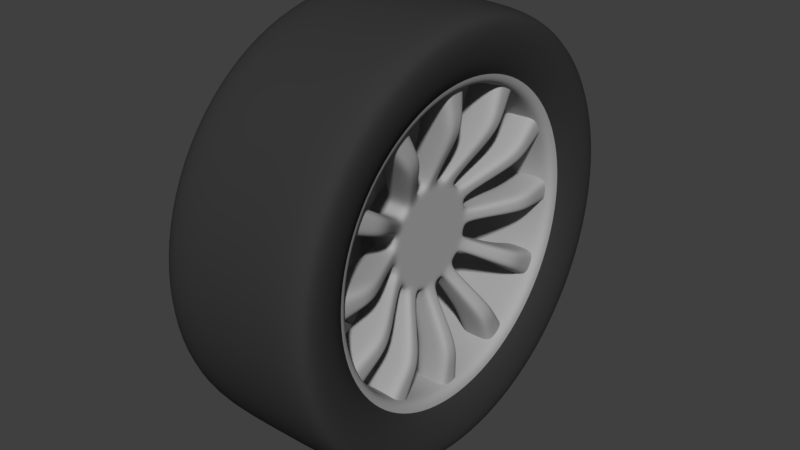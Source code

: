 # Source: reifen_export.blend  (saved by Blender 2.79.0; exported with 4.5.12 LTS)
import bpy
from mathutils import Matrix  # noqa: F401  (used for matrix-valued properties, if any)

bpy.ops.wm.read_factory_settings(use_empty=True)
scene = bpy.context.scene
scene.name = 'Scene'

# ---- collections
col_collection_1 = bpy.data.collections.new('Collection 1'); scene.collection.children.link(col_collection_1)
col_collection_2 = bpy.data.collections.new('Collection 2'); scene.collection.children.link(col_collection_2)
col_collection_2.hide_render = True
col_collection_2.hide_viewport = True
col_collection_3 = bpy.data.collections.new('Collection 3'); scene.collection.children.link(col_collection_3)
col_collection_3.hide_render = True
col_collection_3.hide_viewport = True

# ---- materials (node trees are filled in below, after node groups)
mat_alu = bpy.data.materials.new('Alu')
mat_alu.alpha_threshold = 0.0
mat_alu.diffuse_color = (0.3931, 0.3931, 0.3931, 1.0)
mat_alu.roughness = 0.5
mat_alu.line_color = (0.0, 0.0, 0.0, 1.0)
mat_gummi = bpy.data.materials.new('Gummi')
mat_gummi.alpha_threshold = 0.0
mat_gummi.roughness = 0.5

# ---- material node trees
mat_gummi.use_nodes = True; mat_gummi.node_tree.nodes.clear()
_N = mat_gummi.node_tree.nodes; _L = mat_gummi.node_tree.links
n0 = _N.new('ShaderNodeOutputMaterial'); n0.name = 'Material Output'; n0.location = (300, 300)
n1 = _N.new('ShaderNodeBsdfDiffuse'); n1.name = 'Diffuse BSDF'; n1.location = (10, 300)
n1.inputs[0].default_value = (0.03968, 0.03968, 0.03968, 1.0)
_L.new(n1.outputs[0], n0.inputs[0])
n0.is_active_output = True

# ---- world
world_world = bpy.data.worlds.new('World'); scene.world = world_world
world_world.color = (0.05088, 0.05088, 0.05088)
world_world.use_sun_shadow = False
world_world.sun_shadow_jitter_overblur = 0.0
world_world.cycles.sampling_method = 'MANUAL'

# ---- meshes
me_cube_006 = bpy.data.meshes.new('Cube.006')
me_cube_006.from_pydata([(0.0535, 0.02073, -0.167), (0.0535, -0.0196, -0.1671), (0.0535, -0.06577, -0.1549), (0.0535, -0.1005, -0.1349), (0.0535, -0.1345, -0.1012), (0.0535, -0.1546, -0.06645), (0.0535, -0.1671, -0.02037), (0.0535, -0.1671, 0.01995), (0.0535, -0.1548, 0.06608), (0.0535, -0.1348, 0.1008), (0.0535, -0.1009, 0.1347), (0.0535, -0.06616, 0.1548), (0.0535, -0.02004, 0.1671), (0.0535, 0.02028, 0.1671), (0.0535, 0.06637, 0.1546), (0.0535, 0.1011, 0.1346), (0.0535, 0.1349, 0.1006), (0.0535, 0.1549, 0.06586), (0.0535, 0.1671, 0.0197), (0.0535, 0.1671, -0.02062), (0.0535, 0.1545, -0.06667), (0.0535, 0.1344, -0.1014), (0.0535, 0.1003, -0.1351), (0.0535, 0.06554, -0.1551), (0.08011, 0.02073, -0.167), (0.08011, -0.0196, -0.1671), (0.08011, -0.06577, -0.1549), (0.08011, -0.1005, -0.1349), (0.08011, -0.1345, -0.1012), (0.08011, -0.1546, -0.06645), (0.08011, -0.1671, -0.02037), (0.08011, -0.1671, 0.01995), (0.08011, -0.1548, 0.06608), (0.08011, -0.1348, 0.1008), (0.08011, 0.1549, 0.06586), (0.08011, 0.1671, 0.0197), (0.08011, -0.1009, 0.1347), (0.08011, -0.06616, 0.1548), (0.08011, 0.1011, 0.1346), (0.08011, 0.1349, 0.1006), (0.08011, -0.02004, 0.1671), (0.08011, 0.02028, 0.1671), (0.08011, 0.06637, 0.1546), (0.08011, 0.1671, -0.02062), (0.08011, 0.1545, -0.06667), (0.08011, 0.1344, -0.1014), (0.08011, 0.1003, -0.1351), (0.08011, 0.06554, -0.1551)], [], [(0, 1, 2, 3, 4, 5, 6, 7, 8, 9, 10, 11, 12, 13, 14, 15, 16, 17, 18, 19, 20, 21, 22, 23), (24, 47, 46, 45, 44, 43, 35, 34, 39, 38, 42, 41, 40, 37, 36, 33, 32, 31, 30, 29, 28, 27, 26, 25), (6, 5, 29, 30), (3, 2, 26, 27), (21, 20, 44, 45), (14, 13, 41, 42), (5, 4, 28, 29), (23, 22, 46, 47), (15, 14, 42, 38), (7, 6, 30, 31), (20, 19, 43, 44), (12, 11, 37, 40), (9, 8, 32, 33), (22, 21, 45, 46), (17, 16, 39, 34), (18, 17, 34, 35), (0, 23, 47, 24), (10, 9, 33, 36), (11, 10, 36, 37), (2, 1, 25, 26), (19, 18, 35, 43), (16, 15, 38, 39), (4, 3, 27, 28), (1, 0, 24, 25), (8, 7, 31, 32), (13, 12, 40, 41)])
me_cube_006.materials.append(mat_alu)
me_cube_006.use_remesh_preserve_volume = False
me_cube_006.use_remesh_preserve_attributes = False
me_cube_006.use_mirror_vertex_groups = False
me_cube_006.update()
me_torus_011 = bpy.data.meshes.new('Torus.011')
me_torus_011.from_pydata([(0.19, 0.2434, 0.03205), (0.1619, 0.2402, 0.03162), (0.19, 0.2268, 0.09396), (0.1619, 0.2238, 0.09271), (0.19, 0.1948, 0.1495), (0.1619, 0.1922, 0.1475), (0.1619, 0.1475, 0.1922), (0.19, 0.09396, 0.2268), (0.1619, 0.09271, 0.2238), (0.1619, 0.03162, 0.2402), (0.19, -0.03205, 0.2434), (0.1619, -0.03162, 0.2402), (0.19, -0.09396, 0.2268), (0.1619, -0.09271, 0.2238), (0.19, -0.1495, 0.1948), (0.1619, -0.1475, 0.1922), (0.1619, -0.1922, 0.1475), (0.19, -0.2268, 0.09396), (0.1619, -0.2238, 0.09271), (0.19, -0.2434, 0.03205), (0.1619, -0.2402, 0.03162), (0.19, -0.2434, -0.03205), (0.1619, -0.2402, -0.03162), (0.1619, -0.2238, -0.09271), (0.19, -0.1948, -0.1495), (0.1619, -0.1922, -0.1475), (0.1619, -0.1475, -0.1922), (0.19, -0.09396, -0.2268), (0.1619, -0.09271, -0.2238), (0.19, -0.03205, -0.2434), (0.1619, -0.03162, -0.2402), (0.19, 0.03205, -0.2434), (0.1619, 0.03162, -0.2402), (0.19, 0.09395, -0.2268), (0.1619, 0.09271, -0.2238), (0.19, 0.1495, -0.1948), (0.1619, 0.1475, -0.1922), (0.19, 0.1948, -0.1495), (0.1619, 0.1922, -0.1475), (0.19, 0.2268, -0.09396), (0.1619, 0.2238, -0.09271), (0.1619, 0.2402, -0.03162), (0.19, 0.2434, -0.03205), (0.19, -0.1495, -0.1948), (0.19, -0.2268, -0.09396), (0.19, -0.1948, 0.1495), (0.19, 0.03205, 0.2434), (0.19, 0.1495, 0.1948), (0.1934, 0.26, -0.03423), (0.1934, 0.2081, -0.1597), (0.1934, -0.2423, -0.1004), (0.1934, -0.1597, -0.2081), (0.1934, -0.26, 0.03423), (0.1934, -0.03423, -0.26), (0.1934, 0.1004, -0.2423), (0.1934, -0.1004, 0.2423), (0.1934, 0.03423, 0.26), (0.1934, -0.2081, 0.1597), (0.1934, 0.1597, 0.2081), (0.1934, 0.2423, 0.1004), (0.1934, 0.2423, -0.1004), (0.1934, -0.2081, -0.1597), (0.1934, -0.26, -0.03423), (0.1934, -0.1004, -0.2423), (0.1934, 0.1597, -0.2081), (0.1934, 0.03423, -0.26), (0.1934, -0.03423, 0.26), (0.1934, -0.1597, 0.2081), (0.1934, -0.2423, 0.1004), (0.1934, 0.1004, 0.2423), (0.1934, 0.2081, 0.1597), (0.1934, 0.26, 0.03423), (-0.03403, 0.2434, 0.03205), (-0.005898, 0.2402, 0.03162), (-0.03403, 0.2268, 0.09396), (-0.005898, 0.2238, 0.09271), (-0.03403, 0.1948, 0.1495), (-0.005898, 0.1922, 0.1475), (-0.005898, 0.1475, 0.1922), (-0.03403, 0.09396, 0.2268), (-0.005898, 0.09271, 0.2238), (-0.005898, 0.03162, 0.2402), (-0.03403, -0.03205, 0.2434), (-0.005898, -0.03162, 0.2402), (-0.03403, -0.09396, 0.2268), (-0.005898, -0.09271, 0.2238), (-0.03403, -0.1495, 0.1948), (-0.005898, -0.1475, 0.1922), (-0.005898, -0.1922, 0.1475), (-0.03403, -0.2268, 0.09396), (-0.005898, -0.2238, 0.09271), (-0.03403, -0.2434, 0.03205), (-0.005898, -0.2402, 0.03162), (-0.03403, -0.2434, -0.03205), (-0.005898, -0.2402, -0.03162), (-0.005898, -0.2238, -0.09271), (-0.03403, -0.1948, -0.1495), (-0.005898, -0.1922, -0.1475), (-0.005898, -0.1475, -0.1922), (-0.03403, -0.09396, -0.2268), (-0.005898, -0.09271, -0.2238), (-0.03403, -0.03205, -0.2434), (-0.005898, -0.03162, -0.2402), (-0.03403, 0.03205, -0.2434), (-0.005898, 0.03162, -0.2402), (-0.03403, 0.09395, -0.2268), (-0.005898, 0.09271, -0.2238), (-0.03403, 0.1495, -0.1948), (-0.005898, 0.1475, -0.1922), (-0.03403, 0.1948, -0.1495), (-0.005898, 0.1922, -0.1475), (-0.03403, 0.2268, -0.09396), (-0.005898, 0.2238, -0.09271), (-0.005898, 0.2402, -0.03162), (0.078, 0.2402, 0.03162), (0.078, 0.2238, 0.09271), (0.078, 0.1922, 0.1475), (0.078, 0.1475, 0.1922), (0.078, 0.09271, 0.2238), (0.078, 0.03162, 0.2402), (0.078, -0.03162, 0.2402), (0.078, -0.09271, 0.2238), (0.078, -0.1475, 0.1922), (0.078, -0.1922, 0.1475), (0.078, -0.2238, 0.09271), (0.078, -0.2402, 0.03162), (0.078, -0.2402, -0.03162), (0.078, -0.2238, -0.09271), (0.078, -0.1922, -0.1475), (0.078, -0.1475, -0.1922), (0.078, -0.09271, -0.2238), (0.078, -0.03162, -0.2402), (0.078, 0.03162, -0.2402), (0.078, 0.09271, -0.2238), (0.078, 0.1475, -0.1922), (0.078, 0.1922, -0.1475), (0.078, 0.2238, -0.09271), (0.078, 0.2402, -0.03162), (-0.03403, 0.2434, -0.03205), (-0.03403, -0.1495, -0.1948), (-0.03403, -0.2268, -0.09395), (-0.03403, -0.1948, 0.1495), (-0.03403, 0.03205, 0.2434), (-0.03403, 0.1495, 0.1948), (-0.03742, 0.26, -0.03423), (-0.03742, 0.2081, -0.1597), (-0.03742, -0.2423, -0.1004), (-0.03742, -0.1597, -0.2081), (-0.03742, -0.26, 0.03423), (-0.03742, -0.03423, -0.26), (-0.03742, 0.1004, -0.2423), (-0.03742, -0.1004, 0.2423), (-0.03742, 0.03423, 0.26), (-0.03742, -0.2081, 0.1597), (-0.03742, 0.1597, 0.2081), (-0.03742, 0.2423, 0.1004), (-0.03742, 0.2423, -0.1004), (-0.03742, -0.2081, -0.1597), (-0.03742, -0.26, -0.03423), (-0.03742, -0.1004, -0.2423), (-0.03742, 0.1597, -0.2081), (-0.03742, 0.03423, -0.26), (-0.03742, -0.03423, 0.26), (-0.03742, -0.1597, 0.2081), (-0.03742, -0.2423, 0.1004), (-0.03742, 0.1004, 0.2423), (-0.03742, 0.2081, 0.1597), (-0.03742, 0.26, 0.03423)], [], [(0, 2, 3, 1), (2, 4, 5, 3), (4, 47, 6, 5), (47, 7, 8, 6), (7, 46, 9, 8), (46, 10, 11, 9), (10, 12, 13, 11), (12, 14, 15, 13), (14, 45, 16, 15), (45, 17, 18, 16), (17, 19, 20, 18), (19, 21, 22, 20), (21, 44, 23, 22), (44, 24, 25, 23), (24, 43, 26, 25), (43, 27, 28, 26), (27, 29, 30, 28), (29, 31, 32, 30), (31, 33, 34, 32), (33, 35, 36, 34), (35, 37, 38, 36), (37, 39, 40, 38), (39, 42, 41, 40), (42, 0, 1, 41), (28, 30, 131, 130), (30, 32, 132, 131), (38, 40, 136, 135), (15, 16, 123, 122), (23, 25, 128, 127), (34, 36, 134, 133), (1, 3, 115, 114), (5, 6, 117, 116), (36, 38, 135, 134), (6, 8, 118, 117), (11, 13, 121, 120), (20, 22, 126, 125), (9, 11, 120, 119), (13, 15, 122, 121), (22, 23, 127, 126), (40, 41, 137, 136), (32, 34, 133, 132), (26, 28, 130, 129), (3, 5, 116, 115), (18, 20, 125, 124), (16, 18, 124, 123), (41, 1, 114, 137), (25, 26, 129, 128), (8, 9, 119, 118), (43, 51, 63, 27), (10, 66, 55, 12), (31, 65, 54, 33), (46, 56, 66, 10), (29, 53, 65, 31), (12, 55, 67, 14), (33, 54, 64, 35), (2, 59, 70, 4), (35, 64, 49, 37), (24, 61, 51, 43), (37, 49, 60, 39), (44, 50, 61, 24), (17, 68, 52, 19), (21, 62, 50, 44), (45, 57, 68, 17), (14, 67, 57, 45), (19, 52, 62, 21), (7, 69, 56, 46), (42, 48, 71, 0), (47, 58, 69, 7), (0, 71, 59, 2), (4, 70, 58, 47), (39, 60, 48, 42), (27, 63, 53, 29), (72, 73, 75, 74), (74, 75, 77, 76), (76, 77, 78, 143), (143, 78, 80, 79), (79, 80, 81, 142), (142, 81, 83, 82), (82, 83, 85, 84), (84, 85, 87, 86), (86, 87, 88, 141), (141, 88, 90, 89), (89, 90, 92, 91), (91, 92, 94, 93), (93, 94, 95, 140), (140, 95, 97, 96), (96, 97, 98, 139), (139, 98, 100, 99), (99, 100, 102, 101), (101, 102, 104, 103), (103, 104, 106, 105), (105, 106, 108, 107), (107, 108, 110, 109), (109, 110, 112, 111), (111, 112, 113, 138), (138, 113, 73, 72), (100, 130, 131, 102), (102, 131, 132, 104), (110, 135, 136, 112), (87, 122, 123, 88), (95, 127, 128, 97), (106, 133, 134, 108), (73, 114, 115, 75), (77, 116, 117, 78), (108, 134, 135, 110), (78, 117, 118, 80), (83, 120, 121, 85), (92, 125, 126, 94), (81, 119, 120, 83), (85, 121, 122, 87), (94, 126, 127, 95), (112, 136, 137, 113), (104, 132, 133, 106), (98, 129, 130, 100), (75, 115, 116, 77), (90, 124, 125, 92), (88, 123, 124, 90), (113, 137, 114, 73), (97, 128, 129, 98), (80, 118, 119, 81), (139, 99, 159, 147), (82, 84, 151, 162), (103, 105, 150, 161), (142, 82, 162, 152), (101, 103, 161, 149), (84, 86, 163, 151), (105, 107, 160, 150), (74, 76, 166, 155), (107, 109, 145, 160), (96, 139, 147, 157), (109, 111, 156, 145), (140, 96, 157, 146), (89, 91, 148, 164), (93, 140, 146, 158), (141, 89, 164, 153), (86, 141, 153, 163), (91, 93, 158, 148), (79, 142, 152, 165), (138, 72, 167, 144), (143, 79, 165, 154), (72, 74, 155, 167), (76, 143, 154, 166), (111, 138, 144, 156), (99, 101, 149, 159)])
me_torus_011.polygons.foreach_set('use_smooth', [True] * 144)
me_torus_011.materials.append(mat_alu)
me_torus_011.use_remesh_preserve_volume = False
me_torus_011.use_remesh_preserve_attributes = False
me_torus_011.use_mirror_vertex_groups = False
me_torus_011.update()
me_cube_002 = bpy.data.meshes.new('Cube.002')
me_cube_002.from_pydata([(0.1227, -0.02023, -0.2449), (0.1227, -0.1018, -0.2238), (0.1808, -0.02023, -0.2449), (0.1227, 0.02181, -0.2448), (0.1808, 0.02181, -0.2448), (0.1808, -0.1018, -0.2238), (0.1391, 0.007191, -0.05992), (0.1391, -0.006749, -0.05994), (0.1002, -0.01036, -0.08796), (0.1002, 0.01089, -0.08793), (0.1227, 0.01603, -0.1796), (0.1844, 0.01603, -0.1796), (0.1844, -0.01489, -0.1797), (0.1227, -0.01489, -0.1797), (0.1227, -0.1404, -0.2018), (0.1227, -0.2002, -0.1428), (0.1808, -0.1404, -0.2018), (0.1808, -0.2002, -0.1428), (0.1391, -0.02395, -0.05541), (0.1391, -0.03586, -0.04855), (0.1002, -0.053, -0.071), (0.1002, -0.03469, -0.08155), (0.1227, -0.07604, -0.1635), (0.1844, -0.07604, -0.1635), (0.1844, -0.103, -0.148), (0.1227, -0.103, -0.148), (0.1227, -0.2225, -0.1045), (0.1227, -0.2448, -0.02323), (0.1808, -0.2225, -0.1045), (0.1808, -0.2448, -0.02323), (0.1391, -0.04854, -0.03596), (0.1391, -0.05542, -0.02406), (0.1002, -0.0815, -0.03491), (0.1002, -0.07093, -0.05321), (0.1227, -0.1477, -0.1035), (0.1844, -0.1477, -0.1035), (0.1844, -0.1633, -0.07666), (0.1227, -0.1633, -0.07666), (0.1227, -0.2451, 0.02081), (0.1227, -0.2237, 0.1024), (0.1808, -0.2451, 0.02081), (0.1808, -0.2237, 0.1024), (0.1391, -0.06007, -0.006895), (0.1391, -0.06008, 0.006956), (0.1002, -0.08809, 0.01062), (0.1002, -0.08808, -0.01063), (0.1227, -0.1798, -0.01558), (0.1844, -0.1798, -0.01558), (0.1844, -0.1798, 0.01533), (0.1227, -0.1798, 0.01533), (0.1227, -0.2017, 0.1408), (0.1227, -0.1425, 0.2005), (0.1808, -0.2017, 0.1408), (0.1808, -0.1425, 0.2005), (0.1391, -0.0555, 0.02414), (0.1391, -0.04863, 0.03605), (0.1002, -0.07105, 0.05324), (0.1002, -0.08161, 0.03493), (0.1227, -0.1635, 0.07646), (0.1844, -0.1635, 0.07646), (0.1844, -0.148, 0.1034), (0.1227, -0.148, 0.1034), (0.1227, -0.1042, 0.2228), (0.1227, -0.02287, 0.245), (0.1808, -0.1042, 0.2228), (0.1808, -0.02287, 0.245), (0.1391, -0.036, 0.04869), (0.1391, -0.02409, 0.05556), (0.1002, -0.0349, 0.08166), (0.1002, -0.0532, 0.0711), (0.1227, -0.1034, 0.148), (0.1844, -0.1034, 0.148), (0.1844, -0.07647, 0.1635), (0.1227, -0.07647, 0.1635), (0.1227, 0.02117, 0.2451), (0.1227, 0.1027, 0.2235), (0.1808, 0.02117, 0.2451), (0.1808, 0.1027, 0.2235), (0.1391, -0.006913, 0.06016), (0.1391, 0.006939, 0.06015), (0.1002, 0.01066, 0.08816), (0.1002, -0.01059, 0.08817), (0.1227, -0.01536, 0.1799), (0.1844, -0.01536, 0.1799), (0.1844, 0.01556, 0.1799), (0.1227, 0.01556, 0.1799), (0.1227, 0.1411, 0.2015), (0.1227, 0.2007, 0.1422), (0.1808, 0.1411, 0.2015), (0.1808, 0.2007, 0.1422), (0.1391, 0.02411, 0.05552), (0.1391, 0.03601, 0.04864), (0.1002, 0.05324, 0.07103), (0.1002, 0.03495, 0.08161), (0.1227, 0.07665, 0.1634), (0.1844, 0.07665, 0.1634), (0.1844, 0.1035, 0.1479), (0.1227, 0.1035, 0.1479), (0.1227, 0.2229, 0.1039), (0.1227, 0.2449, 0.02245), (0.1808, 0.2229, 0.1039), (0.1808, 0.2449, 0.02245), (0.1391, 0.04861, 0.03597), (0.1391, 0.05547, 0.02406), (0.1002, 0.0816, 0.03482), (0.1002, 0.07106, 0.05313), (0.1227, 0.1481, 0.1031), (0.1844, 0.1481, 0.1031), (0.1844, 0.1635, 0.07622), (0.1227, 0.1635, 0.07622), (0.1227, 0.2449, -0.02159), (0.1227, 0.2232, -0.103), (0.1808, 0.2449, -0.02159), (0.1808, 0.2232, -0.103), (0.1391, 0.06002, 0.006866), (0.1391, 0.06, -0.006985), (0.1002, 0.08801, -0.01076), (0.1002, 0.08803, 0.01049), (0.1227, 0.1798, 0.01507), (0.1844, 0.1798, 0.01507), (0.1844, 0.1797, -0.01584), (0.1227, 0.1797, -0.01584), (0.1227, 0.201, -0.1415), (0.1227, 0.1417, -0.2009), (0.1808, 0.201, -0.1415), (0.1808, 0.1417, -0.2009), (0.1391, 0.05532, -0.02414), (0.1391, 0.04843, -0.03604), (0.1002, 0.07079, -0.05332), (0.1002, 0.08138, -0.03503), (0.1227, 0.1631, -0.0769), (0.1844, 0.1631, -0.0769), (0.1844, 0.1475, -0.1037), (0.1227, 0.1475, -0.1037), (0.1227, 0.1033, -0.223), (0.1808, 0.1033, -0.223), (0.1391, 0.03572, -0.0486), (0.1391, 0.02373, -0.0555), (0.1002, 0.03451, -0.08161), (0.1002, 0.05283, -0.07107), (0.1227, 0.1027, -0.1482), (0.1844, 0.1027, -0.1482), (0.1844, 0.07574, -0.1636), (0.1227, 0.07574, -0.1636), (0.07832, -0.01036, -0.08796), (0.07832, 0.01089, -0.08793), (0.07832, -0.053, -0.071), (0.07832, -0.03469, -0.08155), (0.07832, -0.0815, -0.03491), (0.07832, -0.07093, -0.05321), (0.07832, -0.08809, 0.01062), (0.07832, -0.08808, -0.01063), (0.07832, -0.07105, 0.05324), (0.07832, -0.08161, 0.03493), (0.07832, -0.0349, 0.08166), (0.07832, -0.0532, 0.0711), (0.07832, 0.01066, 0.08816), (0.07832, -0.01059, 0.08817), (0.07832, 0.05324, 0.07103), (0.07832, 0.03495, 0.08161), (0.07832, 0.0816, 0.03482), (0.07832, 0.07106, 0.05313), (0.07832, 0.08801, -0.01076), (0.07832, 0.08803, 0.01049), (0.07832, 0.07079, -0.05332), (0.07832, 0.08138, -0.03503), (0.07832, 0.03451, -0.08161), (0.07832, 0.05283, -0.07107), (0.1391, 0.01089, -0.08793), (0.1391, -0.01036, -0.08796), (0.1391, -0.03469, -0.08155), (0.1391, -0.053, -0.071), (0.1391, -0.07093, -0.05321), (0.1391, -0.0815, -0.03491), (0.1391, -0.08808, -0.01063), (0.1391, -0.08809, 0.01062), (0.1391, -0.08161, 0.03493), (0.1391, -0.07105, 0.05324), (0.1391, 0.0816, 0.03482), (0.1391, 0.08803, 0.01049), (0.1391, -0.0532, 0.0711), (0.1391, -0.0349, 0.08166), (0.1391, 0.05324, 0.07103), (0.1391, 0.07106, 0.05313), (0.1391, -0.01059, 0.08817), (0.1391, 0.01066, 0.08816), (0.1391, 0.03495, 0.08161), (0.1391, 0.08801, -0.01076), (0.1391, 0.08138, -0.03503), (0.1391, 0.07079, -0.05332), (0.1391, 0.05283, -0.07107), (0.1391, 0.03451, -0.08161)], [], [(9, 168, 11, 10), (13, 8, 9, 10), (169, 8, 13, 12), (4, 11, 12, 2), (3, 10, 11, 4), (0, 13, 10, 3), (2, 12, 13, 0), (168, 169, 12, 11), (21, 170, 23, 22), (25, 20, 21, 22), (171, 20, 25, 24), (5, 23, 24, 16), (1, 22, 23, 5), (14, 25, 22, 1), (16, 24, 25, 14), (170, 171, 24, 23), (33, 172, 35, 34), (37, 32, 33, 34), (173, 32, 37, 36), (17, 35, 36, 28), (15, 34, 35, 17), (26, 37, 34, 15), (28, 36, 37, 26), (172, 173, 36, 35), (45, 174, 47, 46), (49, 44, 45, 46), (175, 44, 49, 48), (29, 47, 48, 40), (27, 46, 47, 29), (38, 49, 46, 27), (40, 48, 49, 38), (174, 175, 48, 47), (57, 176, 59, 58), (61, 56, 57, 58), (177, 56, 61, 60), (41, 59, 60, 52), (39, 58, 59, 41), (50, 61, 58, 39), (52, 60, 61, 50), (176, 177, 60, 59), (69, 180, 71, 70), (73, 68, 69, 70), (181, 68, 73, 72), (104, 178, 179, 117), (6, 137, 90, 79), (53, 71, 72, 64), (51, 70, 71, 53), (62, 73, 70, 51), (64, 72, 73, 62), (180, 181, 72, 71), (81, 184, 83, 82), (85, 80, 81, 82), (185, 80, 85, 84), (183, 105, 92, 182), (65, 83, 84, 76), (63, 82, 83, 65), (74, 85, 82, 63), (76, 84, 85, 74), (184, 185, 84, 83), (93, 186, 95, 94), (97, 92, 93, 94), (182, 92, 97, 96), (93, 80, 185, 186), (77, 95, 96, 88), (75, 94, 95, 77), (86, 97, 94, 75), (88, 96, 97, 86), (186, 182, 96, 95), (105, 183, 107, 106), (109, 104, 105, 106), (178, 104, 109, 108), (68, 181, 184, 81), (89, 107, 108, 100), (87, 106, 107, 89), (98, 109, 106, 87), (100, 108, 109, 98), (183, 178, 108, 107), (117, 179, 119, 118), (121, 116, 117, 118), (187, 116, 121, 120), (69, 56, 177, 180), (101, 119, 120, 112), (99, 118, 119, 101), (110, 121, 118, 99), (112, 120, 121, 110), (179, 187, 120, 119), (129, 188, 131, 130), (133, 128, 129, 130), (189, 128, 133, 132), (175, 176, 57, 44), (113, 131, 132, 124), (111, 130, 131, 113), (122, 133, 130, 111), (124, 132, 133, 122), (188, 189, 132, 131), (139, 190, 141, 140), (143, 138, 139, 140), (191, 138, 143, 142), (125, 141, 142, 135), (123, 140, 141, 125), (134, 143, 140, 123), (135, 142, 143, 134), (190, 191, 142, 141), (188, 129, 116, 187), (189, 190, 139, 128), (191, 168, 9, 138), (21, 8, 169, 170), (171, 172, 33, 20), (174, 45, 32, 173), (8, 21, 147, 144), (129, 128, 164, 165), (117, 116, 162, 163), (116, 129, 165, 162), (105, 104, 160, 161), (21, 20, 146, 147), (93, 92, 158, 159), (81, 80, 156, 157), (20, 33, 149, 146), (69, 68, 154, 155), (57, 56, 152, 153), (128, 139, 167, 164), (9, 8, 144, 145), (32, 45, 151, 148), (138, 9, 145, 166), (45, 44, 150, 151), (44, 57, 153, 150), (56, 69, 155, 152), (139, 138, 166, 167), (68, 81, 157, 154), (80, 93, 159, 156), (92, 105, 161, 158), (104, 117, 163, 160), (33, 32, 148, 149), (6, 7, 169, 168), (18, 19, 171, 170), (30, 31, 173, 172), (42, 43, 175, 174), (54, 55, 177, 176), (103, 114, 179, 178), (66, 67, 181, 180), (91, 102, 183, 182), (78, 79, 185, 184), (79, 90, 186, 185), (90, 91, 182, 186), (67, 78, 184, 181), (102, 103, 178, 183), (55, 66, 180, 177), (114, 115, 187, 179), (43, 54, 176, 175), (126, 127, 189, 188), (136, 137, 191, 190), (115, 126, 188, 187), (127, 136, 190, 189), (137, 6, 168, 191), (7, 18, 170, 169), (19, 30, 172, 171), (31, 42, 174, 173), (7, 78, 67, 18), (79, 78, 7, 6), (90, 137, 136, 91), (91, 136, 127, 102), (102, 127, 126, 103), (103, 126, 115, 114), (18, 67, 66, 19), (19, 66, 55, 30), (30, 55, 54, 31), (31, 54, 43, 42)])
me_cube_002.polygons.foreach_set('use_smooth', [True] * 167)
me_cube_002.materials.append(mat_alu)
me_cube_002.use_remesh_preserve_volume = False
me_cube_002.use_remesh_preserve_attributes = False
me_cube_002.use_mirror_vertex_groups = False
me_cube_002.update()
me_torus_007 = bpy.data.meshes.new('Torus.007')
me_torus_007.from_pydata([(0.1611, 0.3557, 0.04683), (0.2045, 0.349, 0.04595), (0.2113, 0.3307, 0.04353), (0.2105, 0.3056, 0.04023), (0.203, 0.2754, 0.03625), (0.1611, 0.3315, 0.1373), (0.2045, 0.3252, 0.1347), (0.2113, 0.3081, 0.1276), (0.2105, 0.2848, 0.118), (0.203, 0.2566, 0.1063), (0.1611, 0.2846, 0.2184), (0.2045, 0.2793, 0.2143), (0.2113, 0.2646, 0.203), (0.2105, 0.2446, 0.1877), (0.203, 0.2203, 0.1691), (0.1611, 0.2184, 0.2846), (0.2045, 0.2143, 0.2793), (0.2113, 0.203, 0.2646), (0.2105, 0.1877, 0.2446), (0.203, 0.1691, 0.2203), (0.1931, 0.159, 0.2072), (0.1611, 0.1373, 0.3315), (0.2045, 0.1347, 0.3252), (0.2113, 0.1276, 0.3081), (0.2105, 0.118, 0.2848), (0.203, 0.1063, 0.2566), (0.1611, 0.04683, 0.3557), (0.2045, 0.04595, 0.349), (0.2113, 0.04353, 0.3307), (0.2105, 0.04023, 0.3056), (0.203, 0.03625, 0.2754), (0.1931, 0.03409, 0.2589), (0.1611, -0.04683, 0.3557), (0.2045, -0.04595, 0.349), (0.2113, -0.04353, 0.3307), (0.2105, -0.04023, 0.3056), (0.203, -0.03625, 0.2754), (0.1611, -0.1373, 0.3315), (0.2045, -0.1347, 0.3252), (0.2113, -0.1276, 0.3081), (0.2105, -0.118, 0.2848), (0.203, -0.1063, 0.2566), (0.1611, -0.2184, 0.2846), (0.2045, -0.2143, 0.2793), (0.2113, -0.203, 0.2646), (0.2105, -0.1877, 0.2446), (0.203, -0.1691, 0.2203), (0.1611, -0.2846, 0.2184), (0.2045, -0.2793, 0.2143), (0.2113, -0.2646, 0.203), (0.2105, -0.2446, 0.1877), (0.203, -0.2203, 0.1691), (0.1931, -0.2072, 0.159), (0.1611, -0.3315, 0.1373), (0.2045, -0.3252, 0.1347), (0.2113, -0.3081, 0.1276), (0.2105, -0.2848, 0.118), (0.203, -0.2566, 0.1063), (0.1611, -0.3557, 0.04683), (0.2045, -0.349, 0.04595), (0.2113, -0.3307, 0.04353), (0.2105, -0.3056, 0.04023), (0.203, -0.2754, 0.03625), (0.1611, -0.3557, -0.04683), (0.2045, -0.349, -0.04595), (0.2113, -0.3307, -0.04353), (0.2105, -0.3056, -0.04023), (0.203, -0.2754, -0.03625), (0.1611, -0.3315, -0.1373), (0.2045, -0.3252, -0.1347), (0.2113, -0.3081, -0.1276), (0.2105, -0.2848, -0.118), (0.203, -0.2566, -0.1063), (0.1931, -0.2413, -0.09995), (0.1611, -0.2846, -0.2184), (0.2045, -0.2793, -0.2143), (0.2113, -0.2646, -0.203), (0.2105, -0.2446, -0.1877), (0.203, -0.2203, -0.1691), (0.1611, -0.2184, -0.2846), (0.2045, -0.2143, -0.2793), (0.2113, -0.203, -0.2646), (0.2105, -0.1877, -0.2446), (0.203, -0.1691, -0.2203), (0.1931, -0.159, -0.2072), (0.1611, -0.1373, -0.3315), (0.2045, -0.1347, -0.3252), (0.2113, -0.1276, -0.3081), (0.2105, -0.118, -0.2848), (0.203, -0.1063, -0.2566), (0.1611, -0.04683, -0.3557), (0.2045, -0.04595, -0.349), (0.2113, -0.04353, -0.3307), (0.2105, -0.04024, -0.3056), (0.203, -0.03625, -0.2754), (0.1611, 0.04683, -0.3557), (0.2045, 0.04595, -0.349), (0.2113, 0.04353, -0.3307), (0.2105, 0.04024, -0.3056), (0.203, 0.03625, -0.2754), (0.1611, 0.1373, -0.3315), (0.2045, 0.1347, -0.3252), (0.2113, 0.1276, -0.3081), (0.2105, 0.118, -0.2848), (0.203, 0.1063, -0.2566), (0.1611, 0.2184, -0.2846), (0.2045, 0.2143, -0.2793), (0.2113, 0.203, -0.2646), (0.2105, 0.1877, -0.2446), (0.203, 0.1691, -0.2203), (0.1611, 0.2846, -0.2184), (0.2045, 0.2793, -0.2143), (0.2113, 0.2646, -0.203), (0.2105, 0.2446, -0.1877), (0.203, 0.2203, -0.1691), (0.1611, 0.3315, -0.1373), (0.2045, 0.3252, -0.1347), (0.2113, 0.3081, -0.1276), (0.2105, 0.2848, -0.118), (0.203, 0.2566, -0.1063), (0.1611, 0.3557, -0.04683), (0.2045, 0.349, -0.04595), (0.2113, 0.3307, -0.04353), (0.2105, 0.3056, -0.04023), (0.203, 0.2754, -0.03625), (0.1931, 0.2589, -0.03409), (0.1931, 0.03409, -0.2589), (0.1931, 0.09995, -0.2413), (0.1931, 0.159, -0.2072), (0.1931, 0.2072, -0.159), (0.1931, -0.2413, 0.09995), (0.1931, -0.2589, 0.03409), (0.1931, 0.2589, 0.03409), (0.1931, -0.09995, -0.2413), (0.1931, -0.03409, -0.2589), (0.1931, -0.03409, 0.2589), (0.1931, -0.09995, 0.2413), (0.1931, 0.2413, 0.09995), (0.1931, -0.2072, -0.159), (0.1931, 0.2413, -0.09995), (0.1931, -0.2589, -0.03409), (0.1931, -0.159, 0.2072), (0.1931, 0.09995, 0.2413), (0.1931, 0.2072, 0.159), (-0.005103, 0.3557, 0.04683), (-0.04856, 0.349, 0.04595), (-0.05533, 0.3307, 0.04353), (-0.05451, 0.3056, 0.04024), (-0.04696, 0.2754, 0.03625), (-0.005103, 0.3315, 0.1373), (-0.04856, 0.3252, 0.1347), (-0.05533, 0.3081, 0.1276), (-0.05451, 0.2848, 0.118), (-0.04696, 0.2566, 0.1063), (-0.005103, 0.2846, 0.2184), (-0.04856, 0.2793, 0.2143), (-0.05533, 0.2646, 0.203), (-0.05451, 0.2446, 0.1877), (-0.04696, 0.2203, 0.1691), (-0.005103, 0.2184, 0.2846), (-0.04856, 0.2143, 0.2793), (-0.05533, 0.203, 0.2646), (-0.05451, 0.1877, 0.2446), (-0.04696, 0.1691, 0.2203), (-0.03711, 0.159, 0.2072), (-0.005103, 0.1373, 0.3315), (-0.04856, 0.1347, 0.3252), (-0.05533, 0.1276, 0.3081), (-0.05451, 0.118, 0.2848), (-0.04696, 0.1063, 0.2566), (-0.005103, 0.04683, 0.3557), (-0.04856, 0.04595, 0.349), (-0.05533, 0.04353, 0.3307), (-0.05451, 0.04023, 0.3056), (-0.04696, 0.03625, 0.2754), (-0.03711, 0.03409, 0.2589), (-0.005103, -0.04683, 0.3557), (-0.04856, -0.04595, 0.349), (-0.05533, -0.04353, 0.3307), (-0.05451, -0.04023, 0.3056), (-0.04696, -0.03625, 0.2754), (-0.005103, -0.1373, 0.3315), (-0.04856, -0.1347, 0.3252), (-0.05533, -0.1276, 0.3081), (-0.05451, -0.118, 0.2848), (-0.04696, -0.1063, 0.2566), (-0.005103, -0.2184, 0.2846), (-0.04856, -0.2143, 0.2793), (-0.05533, -0.203, 0.2646), (-0.05451, -0.1877, 0.2446), (-0.04696, -0.1691, 0.2203), (-0.005103, -0.2846, 0.2184), (-0.04856, -0.2793, 0.2143), (-0.05533, -0.2646, 0.203), (-0.05451, -0.2446, 0.1877), (-0.04696, -0.2203, 0.1691), (-0.03711, -0.2072, 0.159), (-0.005103, -0.3315, 0.1373), (-0.04856, -0.3252, 0.1347), (-0.05533, -0.3081, 0.1276), (-0.05451, -0.2848, 0.118), (-0.04696, -0.2566, 0.1063), (-0.005103, -0.3557, 0.04683), (-0.04856, -0.349, 0.04595), (-0.05533, -0.3307, 0.04353), (-0.05451, -0.3056, 0.04023), (-0.04696, -0.2754, 0.03625), (-0.005103, -0.3557, -0.04683), (-0.04856, -0.349, -0.04595), (-0.05533, -0.3307, -0.04353), (-0.05451, -0.3056, -0.04023), (-0.04696, -0.2754, -0.03625), (-0.005103, -0.3315, -0.1373), (-0.04856, -0.3252, -0.1347), (-0.05533, -0.3081, -0.1276), (-0.05451, -0.2848, -0.118), (-0.04696, -0.2566, -0.1063), (-0.03711, -0.2413, -0.09995), (-0.005103, -0.2846, -0.2184), (-0.04856, -0.2793, -0.2143), (-0.05533, -0.2646, -0.203), (-0.05451, -0.2446, -0.1877), (-0.04696, -0.2203, -0.1691), (-0.005103, -0.2184, -0.2846), (-0.04856, -0.2143, -0.2793), (-0.05533, -0.203, -0.2646), (-0.05451, -0.1877, -0.2446), (-0.04696, -0.1691, -0.2203), (-0.03711, -0.159, -0.2072), (-0.005103, -0.1373, -0.3315), (-0.04856, -0.1347, -0.3252), (-0.05533, -0.1276, -0.3081), (-0.05451, -0.118, -0.2848), (-0.04696, -0.1063, -0.2566), (-0.005103, -0.04683, -0.3557), (-0.04856, -0.04595, -0.349), (-0.05533, -0.04353, -0.3307), (-0.05451, -0.04024, -0.3056), (-0.04696, -0.03625, -0.2754), (-0.005103, 0.04683, -0.3557), (-0.04856, 0.04595, -0.349), (-0.05533, 0.04353, -0.3307), (-0.05451, 0.04024, -0.3056), (-0.04696, 0.03625, -0.2754), (-0.005103, 0.1373, -0.3315), (-0.04856, 0.1347, -0.3252), (-0.05533, 0.1276, -0.3081), (-0.05451, 0.118, -0.2848), (-0.04696, 0.1063, -0.2566), (-0.005103, 0.2184, -0.2846), (-0.04856, 0.2143, -0.2793), (-0.05533, 0.203, -0.2646), (-0.05451, 0.1877, -0.2446), (-0.04696, 0.1691, -0.2203), (-0.005103, 0.2846, -0.2184), (-0.04856, 0.2793, -0.2143), (-0.05533, 0.2646, -0.203), (-0.05451, 0.2446, -0.1877), (-0.04696, 0.2203, -0.1691), (-0.005103, 0.3315, -0.1373), (-0.04856, 0.3252, -0.1347), (-0.05533, 0.3081, -0.1276), (-0.05451, 0.2848, -0.118), (-0.04696, 0.2566, -0.1063), (-0.005103, 0.3557, -0.04683), (-0.04856, 0.349, -0.04595), (-0.05533, 0.3307, -0.04353), (-0.05451, 0.3056, -0.04023), (-0.04696, 0.2754, -0.03625), (-0.03711, 0.2589, -0.03409), (0.078, 0.3557, 0.04683), (0.078, 0.3315, 0.1373), (0.078, 0.2846, 0.2184), (0.078, 0.2184, 0.2846), (0.078, 0.1373, 0.3315), (0.078, 0.04683, 0.3557), (0.078, -0.04683, 0.3557), (0.078, -0.1373, 0.3315), (0.078, -0.2184, 0.2846), (0.078, -0.2846, 0.2184), (0.078, -0.3315, 0.1373), (0.078, -0.3557, 0.04683), (0.078, -0.3557, -0.04683), (0.078, -0.3315, -0.1373), (0.078, -0.2846, -0.2184), (0.078, -0.2184, -0.2846), (0.078, -0.1373, -0.3315), (0.078, -0.04683, -0.3557), (0.078, 0.04683, -0.3557), (0.078, 0.1373, -0.3315), (0.078, 0.2184, -0.2846), (0.078, 0.2846, -0.2184), (0.078, 0.3315, -0.1373), (0.078, 0.3557, -0.04683), (-0.03711, 0.03409, -0.2589), (-0.03711, 0.09995, -0.2413), (-0.03711, 0.159, -0.2072), (-0.03711, 0.2072, -0.159), (-0.03711, -0.2413, 0.09995), (-0.03711, -0.2589, 0.03409), (-0.03711, 0.2589, 0.03409), (-0.03711, -0.09995, -0.2413), (-0.03711, -0.03409, -0.2589), (-0.03711, -0.03409, 0.2589), (-0.03711, -0.09995, 0.2413), (-0.03711, 0.2413, 0.09995), (-0.03711, -0.2072, -0.159), (-0.03711, 0.2413, -0.09995), (-0.03711, -0.2589, -0.03409), (-0.03711, -0.159, 0.2072), (-0.03711, 0.09995, 0.2413), (-0.03711, 0.2072, 0.159)], [], [(0, 5, 6, 1), (1, 6, 7, 2), (2, 7, 8, 3), (3, 8, 9, 4), (4, 9, 137, 132), (5, 10, 11, 6), (6, 11, 12, 7), (7, 12, 13, 8), (8, 13, 14, 9), (9, 14, 143, 137), (10, 15, 16, 11), (11, 16, 17, 12), (12, 17, 18, 13), (13, 18, 19, 14), (14, 19, 20, 143), (15, 21, 22, 16), (16, 22, 23, 17), (17, 23, 24, 18), (18, 24, 25, 19), (19, 25, 142, 20), (21, 26, 27, 22), (22, 27, 28, 23), (23, 28, 29, 24), (24, 29, 30, 25), (25, 30, 31, 142), (26, 32, 33, 27), (27, 33, 34, 28), (28, 34, 35, 29), (29, 35, 36, 30), (30, 36, 135, 31), (32, 37, 38, 33), (33, 38, 39, 34), (34, 39, 40, 35), (35, 40, 41, 36), (36, 41, 136, 135), (37, 42, 43, 38), (38, 43, 44, 39), (39, 44, 45, 40), (40, 45, 46, 41), (41, 46, 141, 136), (42, 47, 48, 43), (43, 48, 49, 44), (44, 49, 50, 45), (45, 50, 51, 46), (46, 51, 52, 141), (47, 53, 54, 48), (48, 54, 55, 49), (49, 55, 56, 50), (50, 56, 57, 51), (51, 57, 130, 52), (53, 58, 59, 54), (54, 59, 60, 55), (55, 60, 61, 56), (56, 61, 62, 57), (57, 62, 131, 130), (58, 63, 64, 59), (59, 64, 65, 60), (60, 65, 66, 61), (61, 66, 67, 62), (62, 67, 140, 131), (63, 68, 69, 64), (64, 69, 70, 65), (65, 70, 71, 66), (66, 71, 72, 67), (67, 72, 73, 140), (68, 74, 75, 69), (69, 75, 76, 70), (70, 76, 77, 71), (71, 77, 78, 72), (72, 78, 138, 73), (74, 79, 80, 75), (75, 80, 81, 76), (76, 81, 82, 77), (77, 82, 83, 78), (78, 83, 84, 138), (79, 85, 86, 80), (80, 86, 87, 81), (81, 87, 88, 82), (82, 88, 89, 83), (83, 89, 133, 84), (85, 90, 91, 86), (86, 91, 92, 87), (87, 92, 93, 88), (88, 93, 94, 89), (89, 94, 134, 133), (90, 95, 96, 91), (91, 96, 97, 92), (92, 97, 98, 93), (93, 98, 99, 94), (94, 99, 126, 134), (95, 100, 101, 96), (96, 101, 102, 97), (97, 102, 103, 98), (98, 103, 104, 99), (99, 104, 127, 126), (100, 105, 106, 101), (101, 106, 107, 102), (102, 107, 108, 103), (103, 108, 109, 104), (104, 109, 128, 127), (105, 110, 111, 106), (106, 111, 112, 107), (107, 112, 113, 108), (108, 113, 114, 109), (109, 114, 129, 128), (110, 115, 116, 111), (111, 116, 117, 112), (112, 117, 118, 113), (113, 118, 119, 114), (114, 119, 139, 129), (115, 120, 121, 116), (116, 121, 122, 117), (117, 122, 123, 118), (118, 123, 124, 119), (119, 124, 125, 139), (120, 0, 1, 121), (121, 1, 2, 122), (122, 2, 3, 123), (123, 3, 4, 124), (124, 4, 132, 125), (15, 10, 272, 273), (10, 5, 271, 272), (74, 68, 283, 284), (42, 37, 277, 278), (85, 79, 285, 286), (63, 58, 281, 282), (53, 47, 279, 280), (32, 26, 275, 276), (79, 74, 284, 285), (21, 15, 273, 274), (110, 105, 290, 291), (0, 120, 293, 270), (26, 21, 274, 275), (58, 53, 280, 281), (90, 85, 286, 287), (105, 100, 289, 290), (5, 0, 270, 271), (95, 90, 287, 288), (47, 42, 278, 279), (115, 110, 291, 292), (37, 32, 276, 277), (68, 63, 282, 283), (100, 95, 288, 289), (120, 115, 292, 293), (144, 145, 150, 149), (145, 146, 151, 150), (146, 147, 152, 151), (147, 148, 153, 152), (148, 300, 305, 153), (149, 150, 155, 154), (150, 151, 156, 155), (151, 152, 157, 156), (152, 153, 158, 157), (153, 305, 311, 158), (154, 155, 160, 159), (155, 156, 161, 160), (156, 157, 162, 161), (157, 158, 163, 162), (158, 311, 164, 163), (159, 160, 166, 165), (160, 161, 167, 166), (161, 162, 168, 167), (162, 163, 169, 168), (163, 164, 310, 169), (165, 166, 171, 170), (166, 167, 172, 171), (167, 168, 173, 172), (168, 169, 174, 173), (169, 310, 175, 174), (170, 171, 177, 176), (171, 172, 178, 177), (172, 173, 179, 178), (173, 174, 180, 179), (174, 175, 303, 180), (176, 177, 182, 181), (177, 178, 183, 182), (178, 179, 184, 183), (179, 180, 185, 184), (180, 303, 304, 185), (181, 182, 187, 186), (182, 183, 188, 187), (183, 184, 189, 188), (184, 185, 190, 189), (185, 304, 309, 190), (186, 187, 192, 191), (187, 188, 193, 192), (188, 189, 194, 193), (189, 190, 195, 194), (190, 309, 196, 195), (191, 192, 198, 197), (192, 193, 199, 198), (193, 194, 200, 199), (194, 195, 201, 200), (195, 196, 298, 201), (197, 198, 203, 202), (198, 199, 204, 203), (199, 200, 205, 204), (200, 201, 206, 205), (201, 298, 299, 206), (202, 203, 208, 207), (203, 204, 209, 208), (204, 205, 210, 209), (205, 206, 211, 210), (206, 299, 308, 211), (207, 208, 213, 212), (208, 209, 214, 213), (209, 210, 215, 214), (210, 211, 216, 215), (211, 308, 217, 216), (212, 213, 219, 218), (213, 214, 220, 219), (214, 215, 221, 220), (215, 216, 222, 221), (216, 217, 306, 222), (218, 219, 224, 223), (219, 220, 225, 224), (220, 221, 226, 225), (221, 222, 227, 226), (222, 306, 228, 227), (223, 224, 230, 229), (224, 225, 231, 230), (225, 226, 232, 231), (226, 227, 233, 232), (227, 228, 301, 233), (229, 230, 235, 234), (230, 231, 236, 235), (231, 232, 237, 236), (232, 233, 238, 237), (233, 301, 302, 238), (234, 235, 240, 239), (235, 236, 241, 240), (236, 237, 242, 241), (237, 238, 243, 242), (238, 302, 294, 243), (239, 240, 245, 244), (240, 241, 246, 245), (241, 242, 247, 246), (242, 243, 248, 247), (243, 294, 295, 248), (244, 245, 250, 249), (245, 246, 251, 250), (246, 247, 252, 251), (247, 248, 253, 252), (248, 295, 296, 253), (249, 250, 255, 254), (250, 251, 256, 255), (251, 252, 257, 256), (252, 253, 258, 257), (253, 296, 297, 258), (254, 255, 260, 259), (255, 256, 261, 260), (256, 257, 262, 261), (257, 258, 263, 262), (258, 297, 307, 263), (259, 260, 265, 264), (260, 261, 266, 265), (261, 262, 267, 266), (262, 263, 268, 267), (263, 307, 269, 268), (264, 265, 145, 144), (265, 266, 146, 145), (266, 267, 147, 146), (267, 268, 148, 147), (268, 269, 300, 148), (159, 273, 272, 154), (154, 272, 271, 149), (218, 284, 283, 212), (186, 278, 277, 181), (229, 286, 285, 223), (207, 282, 281, 202), (197, 280, 279, 191), (176, 276, 275, 170), (223, 285, 284, 218), (165, 274, 273, 159), (254, 291, 290, 249), (144, 270, 293, 264), (170, 275, 274, 165), (202, 281, 280, 197), (234, 287, 286, 229), (249, 290, 289, 244), (149, 271, 270, 144), (239, 288, 287, 234), (191, 279, 278, 186), (259, 292, 291, 254), (181, 277, 276, 176), (212, 283, 282, 207), (244, 289, 288, 239), (264, 293, 292, 259)])
me_torus_007.polygons.foreach_set('use_smooth', [True] * 288)
me_torus_007.materials.append(mat_gummi)
me_torus_007.use_remesh_preserve_volume = False
me_torus_007.use_remesh_preserve_attributes = False
me_torus_007.use_mirror_vertex_groups = False
me_torus_007.update()
me_torus_002 = bpy.data.meshes.new('Torus.002')
me_torus_002.from_pydata([(0.1606, 0.3548, 0.04671), (0.2038, 0.3481, 0.04583), (0.2105, 0.3298, 0.04342), (0.2097, 0.3048, 0.04013), (0.2022, 0.2746, 0.03616), (0.1606, 0.3306, 0.1369), (0.2038, 0.3244, 0.1344), (0.2105, 0.3073, 0.1273), (0.2097, 0.284, 0.1177), (0.2022, 0.2559, 0.106), (0.1606, 0.2839, 0.2178), (0.2038, 0.2785, 0.2137), (0.2105, 0.2639, 0.2025), (0.2097, 0.2439, 0.1872), (0.2022, 0.2198, 0.1686), (0.1606, 0.2178, 0.2839), (0.2038, 0.2137, 0.2785), (0.2105, 0.2025, 0.2639), (0.2097, 0.1872, 0.2439), (0.2022, 0.1686, 0.2198), (0.1924, 0.1586, 0.2067), (0.1606, 0.1369, 0.3306), (0.2038, 0.1344, 0.3244), (0.2105, 0.1273, 0.3073), (0.2097, 0.1177, 0.284), (0.2022, 0.106, 0.2559), (0.1606, 0.04671, 0.3548), (0.2038, 0.04583, 0.3481), (0.2105, 0.04342, 0.3298), (0.2097, 0.04013, 0.3048), (0.2022, 0.03616, 0.2746), (0.1924, 0.034, 0.2583), (0.1606, -0.04671, 0.3548), (0.2038, -0.04583, 0.3481), (0.2105, -0.04342, 0.3298), (0.2097, -0.04013, 0.3048), (0.2022, -0.03616, 0.2746), (0.1606, -0.1369, 0.3306), (0.2038, -0.1344, 0.3244), (0.2105, -0.1273, 0.3073), (0.2097, -0.1177, 0.284), (0.2022, -0.106, 0.2559), (0.1606, -0.2178, 0.2839), (0.2038, -0.2137, 0.2785), (0.2105, -0.2025, 0.2639), (0.2097, -0.1872, 0.2439), (0.2022, -0.1686, 0.2198), (0.1606, -0.2839, 0.2178), (0.2038, -0.2785, 0.2137), (0.2105, -0.2639, 0.2025), (0.2097, -0.2439, 0.1872), (0.2022, -0.2198, 0.1686), (0.1924, -0.2067, 0.1586), (0.1606, -0.3306, 0.1369), (0.2038, -0.3244, 0.1344), (0.2105, -0.3073, 0.1273), (0.2097, -0.284, 0.1177), (0.2022, -0.2559, 0.106), (0.1606, -0.3548, 0.04671), (0.2038, -0.3481, 0.04583), (0.2105, -0.3298, 0.04342), (0.2097, -0.3048, 0.04013), (0.2022, -0.2746, 0.03616), (0.1606, -0.3548, -0.04671), (0.2038, -0.3481, -0.04583), (0.2105, -0.3298, -0.04342), (0.2097, -0.3048, -0.04013), (0.2022, -0.2746, -0.03616), (0.1606, -0.3306, -0.1369), (0.2038, -0.3244, -0.1344), (0.2105, -0.3073, -0.1273), (0.2097, -0.284, -0.1177), (0.2022, -0.2559, -0.106), (0.1924, -0.2407, -0.09968), (0.1606, -0.2839, -0.2178), (0.2038, -0.2785, -0.2137), (0.2105, -0.2639, -0.2025), (0.2097, -0.2439, -0.1872), (0.2022, -0.2198, -0.1686), (0.1606, -0.2178, -0.2839), (0.2038, -0.2137, -0.2785), (0.2105, -0.2025, -0.2639), (0.2097, -0.1872, -0.2439), (0.2022, -0.1686, -0.2198), (0.1924, -0.1586, -0.2067), (0.1606, -0.1369, -0.3306), (0.2038, -0.1344, -0.3244), (0.2105, -0.1273, -0.3073), (0.2097, -0.1177, -0.284), (0.2022, -0.106, -0.2559), (0.1606, -0.04671, -0.3548), (0.2038, -0.04583, -0.3481), (0.2105, -0.04342, -0.3298), (0.2097, -0.04013, -0.3048), (0.2022, -0.03616, -0.2746), (0.1606, 0.04671, -0.3548), (0.2038, 0.04583, -0.3481), (0.2105, 0.04342, -0.3298), (0.2097, 0.04013, -0.3048), (0.2022, 0.03616, -0.2746), (0.1606, 0.1369, -0.3306), (0.2038, 0.1344, -0.3244), (0.2105, 0.1273, -0.3073), (0.2097, 0.1177, -0.284), (0.2022, 0.106, -0.2559), (0.1606, 0.2178, -0.2839), (0.2038, 0.2137, -0.2785), (0.2105, 0.2025, -0.2639), (0.2097, 0.1872, -0.2439), (0.2022, 0.1686, -0.2198), (0.1606, 0.2839, -0.2178), (0.2038, 0.2785, -0.2137), (0.2105, 0.2639, -0.2025), (0.2097, 0.2439, -0.1872), (0.2022, 0.2198, -0.1686), (0.1606, 0.3306, -0.1369), (0.2038, 0.3244, -0.1344), (0.2105, 0.3073, -0.1273), (0.2097, 0.284, -0.1177), (0.2022, 0.2559, -0.106), (0.1606, 0.3548, -0.04671), (0.2038, 0.3481, -0.04583), (0.2105, 0.3298, -0.04342), (0.2097, 0.3048, -0.04013), (0.2022, 0.2746, -0.03616), (0.1924, 0.2583, -0.034), (0.1924, 0.034, -0.2583), (0.1924, 0.09968, -0.2407), (0.1924, 0.1586, -0.2067), (0.1924, 0.2067, -0.1586), (0.1924, -0.2407, 0.09968), (0.1924, -0.2583, 0.034), (0.1924, 0.2583, 0.034), (0.1924, -0.09968, -0.2407), (0.1924, -0.034, -0.2583), (0.1924, -0.034, 0.2583), (0.1924, -0.09968, 0.2407), (0.1924, 0.2407, 0.09968), (0.1924, -0.2067, -0.1586), (0.1924, 0.2407, -0.09968), (0.1924, -0.2583, -0.034), (0.1924, -0.1586, 0.2067), (0.1924, 0.09968, 0.2407), (0.1924, 0.2067, 0.1586), (-0.00449, 0.3548, 0.04671), (-0.04766, 0.3481, 0.04583), (-0.05439, 0.3298, 0.04342), (-0.05358, 0.3048, 0.04013), (-0.04608, 0.2746, 0.03616), (-0.00449, 0.3306, 0.1369), (-0.04766, 0.3244, 0.1344), (-0.05439, 0.3073, 0.1273), (-0.05358, 0.284, 0.1177), (-0.04608, 0.2559, 0.106), (-0.00449, 0.2839, 0.2178), (-0.04766, 0.2785, 0.2137), (-0.05439, 0.2639, 0.2025), (-0.05358, 0.2439, 0.1872), (-0.04608, 0.2198, 0.1686), (-0.00449, 0.2178, 0.2839), (-0.04766, 0.2137, 0.2785), (-0.05439, 0.2025, 0.2639), (-0.05358, 0.1872, 0.2439), (-0.04608, 0.1686, 0.2198), (-0.03629, 0.1586, 0.2067), (-0.00449, 0.1369, 0.3306), (-0.04766, 0.1344, 0.3244), (-0.05439, 0.1273, 0.3073), (-0.05358, 0.1177, 0.284), (-0.04608, 0.106, 0.2559), (-0.00449, 0.04671, 0.3548), (-0.04766, 0.04583, 0.3481), (-0.05439, 0.04342, 0.3298), (-0.05358, 0.04013, 0.3048), (-0.04608, 0.03616, 0.2746), (-0.03629, 0.034, 0.2583), (-0.00449, -0.04671, 0.3548), (-0.04766, -0.04583, 0.3481), (-0.05439, -0.04342, 0.3298), (-0.05358, -0.04013, 0.3048), (-0.04608, -0.03616, 0.2746), (-0.00449, -0.1369, 0.3306), (-0.04766, -0.1344, 0.3244), (-0.05439, -0.1273, 0.3073), (-0.05358, -0.1177, 0.284), (-0.04608, -0.106, 0.2559), (-0.00449, -0.2178, 0.2839), (-0.04766, -0.2137, 0.2785), (-0.05439, -0.2025, 0.2639), (-0.05358, -0.1872, 0.2439), (-0.04608, -0.1686, 0.2198), (-0.00449, -0.2839, 0.2178), (-0.04766, -0.2785, 0.2137), (-0.05439, -0.2639, 0.2025), (-0.05358, -0.2439, 0.1872), (-0.04608, -0.2198, 0.1686), (-0.03629, -0.2067, 0.1586), (-0.00449, -0.3306, 0.1369), (-0.04766, -0.3244, 0.1344), (-0.05439, -0.3073, 0.1273), (-0.05358, -0.284, 0.1177), (-0.04608, -0.2559, 0.106), (-0.00449, -0.3548, 0.04671), (-0.04766, -0.3481, 0.04583), (-0.05439, -0.3298, 0.04342), (-0.05358, -0.3048, 0.04013), (-0.04608, -0.2746, 0.03616), (-0.00449, -0.3548, -0.04671), (-0.04766, -0.3481, -0.04583), (-0.05439, -0.3298, -0.04342), (-0.05358, -0.3048, -0.04013), (-0.04608, -0.2746, -0.03616), (-0.00449, -0.3306, -0.1369), (-0.04766, -0.3244, -0.1344), (-0.05439, -0.3073, -0.1273), (-0.05358, -0.284, -0.1177), (-0.04608, -0.2559, -0.106), (-0.03629, -0.2407, -0.09968), (-0.00449, -0.2839, -0.2178), (-0.04766, -0.2785, -0.2137), (-0.05439, -0.2639, -0.2025), (-0.05358, -0.2439, -0.1872), (-0.04608, -0.2198, -0.1686), (-0.00449, -0.2178, -0.2839), (-0.04766, -0.2137, -0.2785), (-0.05439, -0.2025, -0.2639), (-0.05358, -0.1872, -0.2439), (-0.04608, -0.1686, -0.2198), (-0.03629, -0.1586, -0.2067), (-0.00449, -0.1369, -0.3306), (-0.04766, -0.1344, -0.3244), (-0.05439, -0.1273, -0.3073), (-0.05358, -0.1177, -0.284), (-0.04608, -0.106, -0.2559), (-0.00449, -0.04671, -0.3548), (-0.04766, -0.04583, -0.3481), (-0.05439, -0.04342, -0.3298), (-0.05358, -0.04013, -0.3048), (-0.04608, -0.03616, -0.2746), (-0.00449, 0.04671, -0.3548), (-0.04766, 0.04583, -0.3481), (-0.05439, 0.04342, -0.3298), (-0.05358, 0.04013, -0.3048), (-0.04608, 0.03616, -0.2746), (-0.00449, 0.1369, -0.3306), (-0.04766, 0.1344, -0.3244), (-0.05439, 0.1273, -0.3073), (-0.05358, 0.1177, -0.284), (-0.04608, 0.106, -0.2559), (-0.00449, 0.2178, -0.2839), (-0.04766, 0.2137, -0.2785), (-0.05439, 0.2025, -0.2639), (-0.05358, 0.1872, -0.2439), (-0.04608, 0.1686, -0.2198), (-0.00449, 0.2839, -0.2178), (-0.04766, 0.2785, -0.2137), (-0.05439, 0.2639, -0.2025), (-0.05358, 0.2439, -0.1872), (-0.04608, 0.2198, -0.1686), (-0.00449, 0.3306, -0.1369), (-0.04766, 0.3244, -0.1344), (-0.05439, 0.3073, -0.1273), (-0.05358, 0.284, -0.1177), (-0.04608, 0.2559, -0.106), (-0.00449, 0.3548, -0.04671), (-0.04766, 0.3481, -0.04583), (-0.05439, 0.3298, -0.04342), (-0.05358, 0.3048, -0.04013), (-0.04608, 0.2746, -0.03616), (-0.03629, 0.2583, -0.034), (0.07807, 0.3548, 0.04671), (0.07807, 0.3306, 0.1369), (0.07807, 0.2839, 0.2178), (0.07807, 0.2178, 0.2839), (0.07807, 0.1369, 0.3306), (0.07807, 0.04671, 0.3548), (0.07807, -0.04671, 0.3548), (0.07807, -0.1369, 0.3306), (0.07807, -0.2178, 0.2839), (0.07807, -0.2839, 0.2178), (0.07807, -0.3306, 0.1369), (0.07807, -0.3548, 0.04671), (0.07807, -0.3548, -0.04671), (0.07807, -0.3306, -0.1369), (0.07807, -0.2839, -0.2178), (0.07807, -0.2178, -0.2839), (0.07807, -0.1369, -0.3306), (0.07807, -0.04671, -0.3548), (0.07807, 0.04671, -0.3548), (0.07807, 0.1369, -0.3306), (0.07807, 0.2178, -0.2839), (0.07807, 0.2839, -0.2178), (0.07807, 0.3306, -0.1369), (0.07807, 0.3548, -0.04671), (-0.03629, 0.034, -0.2583), (-0.03629, 0.09968, -0.2407), (-0.03629, 0.1586, -0.2067), (-0.03629, 0.2067, -0.1586), (-0.03629, -0.2407, 0.09968), (-0.03629, -0.2583, 0.034), (-0.03629, 0.2583, 0.034), (-0.03629, -0.09968, -0.2407), (-0.03629, -0.034, -0.2583), (-0.03629, -0.034, 0.2583), (-0.03629, -0.09968, 0.2407), (-0.03629, 0.2407, 0.09968), (-0.03629, -0.2067, -0.1586), (-0.03629, 0.2407, -0.09968), (-0.03629, -0.2583, -0.034), (-0.03629, -0.1586, 0.2067), (-0.03629, 0.09968, 0.2407), (-0.03629, 0.2067, 0.1586)], [], [(0, 5, 6, 1), (1, 6, 7, 2), (2, 7, 8, 3), (3, 8, 9, 4), (4, 9, 137, 132), (5, 10, 11, 6), (6, 11, 12, 7), (7, 12, 13, 8), (8, 13, 14, 9), (9, 14, 143, 137), (10, 15, 16, 11), (11, 16, 17, 12), (12, 17, 18, 13), (13, 18, 19, 14), (14, 19, 20, 143), (15, 21, 22, 16), (16, 22, 23, 17), (17, 23, 24, 18), (18, 24, 25, 19), (19, 25, 142, 20), (21, 26, 27, 22), (22, 27, 28, 23), (23, 28, 29, 24), (24, 29, 30, 25), (25, 30, 31, 142), (26, 32, 33, 27), (27, 33, 34, 28), (28, 34, 35, 29), (29, 35, 36, 30), (30, 36, 135, 31), (32, 37, 38, 33), (33, 38, 39, 34), (34, 39, 40, 35), (35, 40, 41, 36), (36, 41, 136, 135), (37, 42, 43, 38), (38, 43, 44, 39), (39, 44, 45, 40), (40, 45, 46, 41), (41, 46, 141, 136), (42, 47, 48, 43), (43, 48, 49, 44), (44, 49, 50, 45), (45, 50, 51, 46), (46, 51, 52, 141), (47, 53, 54, 48), (48, 54, 55, 49), (49, 55, 56, 50), (50, 56, 57, 51), (51, 57, 130, 52), (53, 58, 59, 54), (54, 59, 60, 55), (55, 60, 61, 56), (56, 61, 62, 57), (57, 62, 131, 130), (58, 63, 64, 59), (59, 64, 65, 60), (60, 65, 66, 61), (61, 66, 67, 62), (62, 67, 140, 131), (63, 68, 69, 64), (64, 69, 70, 65), (65, 70, 71, 66), (66, 71, 72, 67), (67, 72, 73, 140), (68, 74, 75, 69), (69, 75, 76, 70), (70, 76, 77, 71), (71, 77, 78, 72), (72, 78, 138, 73), (74, 79, 80, 75), (75, 80, 81, 76), (76, 81, 82, 77), (77, 82, 83, 78), (78, 83, 84, 138), (79, 85, 86, 80), (80, 86, 87, 81), (81, 87, 88, 82), (82, 88, 89, 83), (83, 89, 133, 84), (85, 90, 91, 86), (86, 91, 92, 87), (87, 92, 93, 88), (88, 93, 94, 89), (89, 94, 134, 133), (90, 95, 96, 91), (91, 96, 97, 92), (92, 97, 98, 93), (93, 98, 99, 94), (94, 99, 126, 134), (95, 100, 101, 96), (96, 101, 102, 97), (97, 102, 103, 98), (98, 103, 104, 99), (99, 104, 127, 126), (100, 105, 106, 101), (101, 106, 107, 102), (102, 107, 108, 103), (103, 108, 109, 104), (104, 109, 128, 127), (105, 110, 111, 106), (106, 111, 112, 107), (107, 112, 113, 108), (108, 113, 114, 109), (109, 114, 129, 128), (110, 115, 116, 111), (111, 116, 117, 112), (112, 117, 118, 113), (113, 118, 119, 114), (114, 119, 139, 129), (115, 120, 121, 116), (116, 121, 122, 117), (117, 122, 123, 118), (118, 123, 124, 119), (119, 124, 125, 139), (120, 0, 1, 121), (121, 1, 2, 122), (122, 2, 3, 123), (123, 3, 4, 124), (124, 4, 132, 125), (15, 10, 272, 273), (10, 5, 271, 272), (74, 68, 283, 284), (42, 37, 277, 278), (85, 79, 285, 286), (63, 58, 281, 282), (53, 47, 279, 280), (32, 26, 275, 276), (79, 74, 284, 285), (21, 15, 273, 274), (110, 105, 290, 291), (0, 120, 293, 270), (26, 21, 274, 275), (58, 53, 280, 281), (90, 85, 286, 287), (105, 100, 289, 290), (5, 0, 270, 271), (95, 90, 287, 288), (47, 42, 278, 279), (115, 110, 291, 292), (37, 32, 276, 277), (68, 63, 282, 283), (100, 95, 288, 289), (120, 115, 292, 293), (144, 145, 150, 149), (145, 146, 151, 150), (146, 147, 152, 151), (147, 148, 153, 152), (148, 300, 305, 153), (149, 150, 155, 154), (150, 151, 156, 155), (151, 152, 157, 156), (152, 153, 158, 157), (153, 305, 311, 158), (154, 155, 160, 159), (155, 156, 161, 160), (156, 157, 162, 161), (157, 158, 163, 162), (158, 311, 164, 163), (159, 160, 166, 165), (160, 161, 167, 166), (161, 162, 168, 167), (162, 163, 169, 168), (163, 164, 310, 169), (165, 166, 171, 170), (166, 167, 172, 171), (167, 168, 173, 172), (168, 169, 174, 173), (169, 310, 175, 174), (170, 171, 177, 176), (171, 172, 178, 177), (172, 173, 179, 178), (173, 174, 180, 179), (174, 175, 303, 180), (176, 177, 182, 181), (177, 178, 183, 182), (178, 179, 184, 183), (179, 180, 185, 184), (180, 303, 304, 185), (181, 182, 187, 186), (182, 183, 188, 187), (183, 184, 189, 188), (184, 185, 190, 189), (185, 304, 309, 190), (186, 187, 192, 191), (187, 188, 193, 192), (188, 189, 194, 193), (189, 190, 195, 194), (190, 309, 196, 195), (191, 192, 198, 197), (192, 193, 199, 198), (193, 194, 200, 199), (194, 195, 201, 200), (195, 196, 298, 201), (197, 198, 203, 202), (198, 199, 204, 203), (199, 200, 205, 204), (200, 201, 206, 205), (201, 298, 299, 206), (202, 203, 208, 207), (203, 204, 209, 208), (204, 205, 210, 209), (205, 206, 211, 210), (206, 299, 308, 211), (207, 208, 213, 212), (208, 209, 214, 213), (209, 210, 215, 214), (210, 211, 216, 215), (211, 308, 217, 216), (212, 213, 219, 218), (213, 214, 220, 219), (214, 215, 221, 220), (215, 216, 222, 221), (216, 217, 306, 222), (218, 219, 224, 223), (219, 220, 225, 224), (220, 221, 226, 225), (221, 222, 227, 226), (222, 306, 228, 227), (223, 224, 230, 229), (224, 225, 231, 230), (225, 226, 232, 231), (226, 227, 233, 232), (227, 228, 301, 233), (229, 230, 235, 234), (230, 231, 236, 235), (231, 232, 237, 236), (232, 233, 238, 237), (233, 301, 302, 238), (234, 235, 240, 239), (235, 236, 241, 240), (236, 237, 242, 241), (237, 238, 243, 242), (238, 302, 294, 243), (239, 240, 245, 244), (240, 241, 246, 245), (241, 242, 247, 246), (242, 243, 248, 247), (243, 294, 295, 248), (244, 245, 250, 249), (245, 246, 251, 250), (246, 247, 252, 251), (247, 248, 253, 252), (248, 295, 296, 253), (249, 250, 255, 254), (250, 251, 256, 255), (251, 252, 257, 256), (252, 253, 258, 257), (253, 296, 297, 258), (254, 255, 260, 259), (255, 256, 261, 260), (256, 257, 262, 261), (257, 258, 263, 262), (258, 297, 307, 263), (259, 260, 265, 264), (260, 261, 266, 265), (261, 262, 267, 266), (262, 263, 268, 267), (263, 307, 269, 268), (264, 265, 145, 144), (265, 266, 146, 145), (266, 267, 147, 146), (267, 268, 148, 147), (268, 269, 300, 148), (159, 273, 272, 154), (154, 272, 271, 149), (218, 284, 283, 212), (186, 278, 277, 181), (229, 286, 285, 223), (207, 282, 281, 202), (197, 280, 279, 191), (176, 276, 275, 170), (223, 285, 284, 218), (165, 274, 273, 159), (254, 291, 290, 249), (144, 270, 293, 264), (170, 275, 274, 165), (202, 281, 280, 197), (234, 287, 286, 229), (249, 290, 289, 244), (149, 271, 270, 144), (239, 288, 287, 234), (191, 279, 278, 186), (259, 292, 291, 254), (181, 277, 276, 176), (212, 283, 282, 207), (244, 289, 288, 239), (264, 293, 292, 259)])
me_torus_002.polygons.foreach_set('use_smooth', [True] * 288)
me_torus_002.materials.append(mat_gummi)
me_torus_002.use_remesh_preserve_volume = False
me_torus_002.use_remesh_preserve_attributes = False
me_torus_002.use_mirror_vertex_groups = False
me_torus_002.update()
me_torus_000 = bpy.data.meshes.new('Torus.000')
me_torus_000.from_pydata([(0.1894, 0.2428, 0.03196), (0.1614, 0.2396, 0.03154), (0.1894, 0.2262, 0.09371), (0.1614, 0.2232, 0.09247), (0.1894, 0.1943, 0.1491), (0.1614, 0.1917, 0.1471), (0.1614, 0.1471, 0.1917), (0.1894, 0.09371, 0.2262), (0.1614, 0.09247, 0.2232), (0.1614, 0.03154, 0.2396), (0.1894, -0.03196, 0.2428), (0.1614, -0.03154, 0.2396), (0.1894, -0.09371, 0.2262), (0.1614, -0.09247, 0.2232), (0.1894, -0.1491, 0.1943), (0.1614, -0.1471, 0.1917), (0.1614, -0.1917, 0.1471), (0.1894, -0.2262, 0.09371), (0.1614, -0.2232, 0.09247), (0.1894, -0.2428, 0.03196), (0.1614, -0.2396, 0.03154), (0.1894, -0.2428, -0.03196), (0.1614, -0.2396, -0.03154), (0.1614, -0.2232, -0.09247), (0.1894, -0.1943, -0.1491), (0.1614, -0.1917, -0.1471), (0.1614, -0.1471, -0.1917), (0.1894, -0.09371, -0.2262), (0.1614, -0.09247, -0.2232), (0.1894, -0.03196, -0.2428), (0.1614, -0.03154, -0.2396), (0.1894, 0.03196, -0.2428), (0.1614, 0.03154, -0.2396), (0.1894, 0.09371, -0.2262), (0.1614, 0.09247, -0.2232), (0.1894, 0.1491, -0.1943), (0.1614, 0.1471, -0.1917), (0.1894, 0.1943, -0.1491), (0.1614, 0.1917, -0.1471), (0.1894, 0.2262, -0.09371), (0.1614, 0.2232, -0.09247), (0.1614, 0.2396, -0.03154), (0.1894, 0.2428, -0.03196), (0.1894, -0.1491, -0.1943), (0.1894, -0.2262, -0.09371), (0.1894, -0.1943, 0.1491), (0.1894, 0.03196, 0.2428), (0.1894, 0.1491, 0.1943), (0.1927, 0.2594, -0.03414), (0.1927, 0.2075, -0.1592), (0.1927, -0.2417, -0.1001), (0.1927, -0.1592, -0.2075), (0.1927, -0.2594, 0.03414), (0.1927, -0.03414, -0.2594), (0.1927, 0.1001, -0.2417), (0.1927, -0.1001, 0.2417), (0.1927, 0.03414, 0.2594), (0.1927, -0.2075, 0.1592), (0.1927, 0.1592, 0.2075), (0.1927, 0.2417, 0.1001), (0.1927, 0.2417, -0.1001), (0.1927, -0.2075, -0.1592), (0.1927, -0.2594, -0.03414), (0.1927, -0.1001, -0.2417), (0.1927, 0.1592, -0.2075), (0.1927, 0.03414, -0.2594), (0.1927, -0.03414, 0.2594), (0.1927, -0.1592, 0.2075), (0.1927, -0.2417, 0.1001), (0.1927, 0.1001, 0.2417), (0.1927, 0.2075, 0.1592), (0.1927, 0.2594, 0.03414), (-0.03323, 0.2428, 0.03196), (-0.005281, 0.2396, 0.03154), (-0.03323, 0.2262, 0.09371), (-0.005281, 0.2232, 0.09247), (-0.03323, 0.1943, 0.1491), (-0.005281, 0.1917, 0.1471), (-0.005281, 0.1471, 0.1917), (-0.03323, 0.09371, 0.2262), (-0.005281, 0.09247, 0.2232), (-0.005281, 0.03154, 0.2396), (-0.03323, -0.03196, 0.2428), (-0.005281, -0.03154, 0.2396), (-0.03323, -0.09371, 0.2262), (-0.005281, -0.09247, 0.2232), (-0.03323, -0.1491, 0.1943), (-0.005281, -0.1471, 0.1917), (-0.005281, -0.1917, 0.1471), (-0.03323, -0.2262, 0.09371), (-0.005281, -0.2232, 0.09247), (-0.03323, -0.2428, 0.03196), (-0.005281, -0.2396, 0.03154), (-0.03323, -0.2428, -0.03196), (-0.005281, -0.2396, -0.03154), (-0.005281, -0.2232, -0.09247), (-0.03323, -0.1943, -0.1491), (-0.005281, -0.1917, -0.1471), (-0.005281, -0.1471, -0.1917), (-0.03323, -0.09371, -0.2262), (-0.005281, -0.09247, -0.2232), (-0.03323, -0.03196, -0.2428), (-0.005281, -0.03154, -0.2396), (-0.03323, 0.03196, -0.2428), (-0.005281, 0.03154, -0.2396), (-0.03323, 0.09371, -0.2262), (-0.005281, 0.09247, -0.2232), (-0.03323, 0.1491, -0.1943), (-0.005281, 0.1471, -0.1917), (-0.03323, 0.1943, -0.1491), (-0.005281, 0.1917, -0.1471), (-0.03323, 0.2262, -0.09371), (-0.005281, 0.2232, -0.09247), (-0.005281, 0.2396, -0.03154), (0.07807, 0.2396, 0.03154), (0.07807, 0.2232, 0.09247), (0.07807, 0.1917, 0.1471), (0.07807, 0.1471, 0.1917), (0.07807, 0.09247, 0.2232), (0.07807, 0.03154, 0.2396), (0.07807, -0.03154, 0.2396), (0.07807, -0.09247, 0.2232), (0.07807, -0.1471, 0.1917), (0.07807, -0.1917, 0.1471), (0.07807, -0.2232, 0.09247), (0.07807, -0.2396, 0.03154), (0.07807, -0.2396, -0.03154), (0.07807, -0.2232, -0.09247), (0.07807, -0.1917, -0.1471), (0.07807, -0.1471, -0.1917), (0.07807, -0.09247, -0.2232), (0.07807, -0.03154, -0.2396), (0.07807, 0.03154, -0.2396), (0.07807, 0.09247, -0.2232), (0.07807, 0.1471, -0.1917), (0.07807, 0.1917, -0.1471), (0.07807, 0.2232, -0.09247), (0.07807, 0.2396, -0.03154), (-0.03323, 0.2428, -0.03196), (-0.03323, -0.1491, -0.1943), (-0.03323, -0.2262, -0.09371), (-0.03323, -0.1943, 0.1491), (-0.03323, 0.03196, 0.2428), (-0.03323, 0.1491, 0.1943), (-0.03659, 0.2594, -0.03414), (-0.03659, 0.2075, -0.1592), (-0.03659, -0.2417, -0.1001), (-0.03659, -0.1592, -0.2075), (-0.03659, -0.2594, 0.03414), (-0.03659, -0.03414, -0.2594), (-0.03659, 0.1001, -0.2417), (-0.03659, -0.1001, 0.2417), (-0.03659, 0.03414, 0.2594), (-0.03659, -0.2075, 0.1592), (-0.03659, 0.1592, 0.2075), (-0.03659, 0.2417, 0.1001), (-0.03659, 0.2417, -0.1001), (-0.03659, -0.2075, -0.1592), (-0.03659, -0.2594, -0.03414), (-0.03659, -0.1001, -0.2417), (-0.03659, 0.1592, -0.2075), (-0.03659, 0.03414, -0.2594), (-0.03659, -0.03414, 0.2594), (-0.03659, -0.1592, 0.2075), (-0.03659, -0.2417, 0.1001), (-0.03659, 0.1001, 0.2417), (-0.03659, 0.2075, 0.1592), (-0.03659, 0.2594, 0.03414), (0.1225, -0.02018, -0.2443), (0.1225, -0.1016, -0.2231), (0.1802, -0.02018, -0.2443), (0.1225, 0.02175, -0.2442), (0.1802, 0.02175, -0.2442), (0.1802, -0.1016, -0.2231), (0.1388, 0.009631, -0.07834), (0.1388, -0.009127, -0.07837), (0.1001, -0.01033, -0.0877), (0.1001, 0.01086, -0.08767), (0.1225, 0.01599, -0.1791), (0.1838, 0.01599, -0.1791), (0.1838, -0.01485, -0.1792), (0.1225, -0.01485, -0.1792), (0.1225, -0.14, -0.2012), (0.1225, -0.1996, -0.1424), (0.1802, -0.14, -0.2012), (0.1802, -0.1996, -0.1424), (0.1388, -0.03102, -0.0726), (0.1388, -0.04715, -0.06331), (0.1001, -0.05286, -0.07079), (0.1001, -0.0346, -0.08131), (0.1225, -0.07584, -0.1631), (0.1838, -0.07584, -0.1631), (0.1838, -0.1027, -0.1476), (0.1225, -0.1027, -0.1476), (0.1225, -0.2219, -0.1042), (0.1225, -0.2442, -0.02314), (0.1802, -0.2219, -0.1042), (0.1802, -0.2442, -0.02314), (0.1388, -0.06328, -0.0473), (0.1388, -0.0726, -0.03118), (0.1001, -0.08129, -0.0348), (0.1001, -0.07074, -0.05304), (0.1225, -0.1473, -0.1032), (0.1838, -0.1473, -0.1032), (0.1838, -0.1629, -0.07644), (0.1225, -0.1629, -0.07644), (0.1225, -0.2444, 0.02078), (0.1225, -0.2231, 0.1021), (0.1802, -0.2444, 0.02078), (0.1802, -0.2231, 0.1021), (0.1388, -0.07852, -0.009334), (0.1388, -0.07853, 0.009395), (0.1001, -0.08786, 0.01062), (0.1001, -0.08785, -0.01058), (0.1225, -0.1793, -0.01552), (0.1838, -0.1793, -0.01552), (0.1838, -0.1793, 0.01532), (0.1225, -0.1793, 0.01532), (0.1225, -0.2011, 0.1405), (0.1225, -0.1422, 0.2), (0.1802, -0.2011, 0.1405), (0.1802, -0.1422, 0.2), (0.1388, -0.07269, 0.03127), (0.1388, -0.06339, 0.04739), (0.1001, -0.07086, 0.05312), (0.1001, -0.08139, 0.03486), (0.1225, -0.1631, 0.07628), (0.1838, -0.1631, 0.07628), (0.1838, -0.1476, 0.1031), (0.1225, -0.1476, 0.1031), (0.1225, -0.104, 0.2223), (0.1225, -0.02281, 0.2443), (0.1802, -0.104, 0.2223), (0.1802, -0.02281, 0.2443), (0.1388, -0.04733, 0.06347), (0.1388, -0.0312, 0.07278), (0.1001, -0.0348, 0.08147), (0.1001, -0.05306, 0.07094), (0.1225, -0.1031, 0.1476), (0.1838, -0.1031, 0.1476), (0.1838, -0.07627, 0.1631), (0.1225, -0.07627, 0.1631), (0.1225, 0.02111, 0.2445), (0.1225, 0.1024, 0.223), (0.1802, 0.02111, 0.2445), (0.1802, 0.1024, 0.223), (0.1388, -0.009338, 0.07863), (0.1388, 0.009391, 0.07862), (0.1001, 0.01063, 0.08796), (0.1001, -0.01056, 0.08796), (0.1225, -0.01532, 0.1794), (0.1838, -0.01532, 0.1794), (0.1838, 0.01552, 0.1794), (0.1225, 0.01552, 0.1794), (0.1225, 0.1407, 0.201), (0.1225, 0.2001, 0.1419), (0.1802, 0.1407, 0.201), (0.1802, 0.2001, 0.1419), (0.1388, 0.03124, 0.07272), (0.1388, 0.04736, 0.06341), (0.1001, 0.0531, 0.07087), (0.1001, 0.03486, 0.08141), (0.1225, 0.07644, 0.163), (0.1838, 0.07644, 0.163), (0.1838, 0.1032, 0.1475), (0.1225, 0.1032, 0.1475), (0.1225, 0.2223, 0.1036), (0.1225, 0.2442, 0.02242), (0.1802, 0.2223, 0.1036), (0.1802, 0.2442, 0.02242), (0.1388, 0.06339, 0.04729), (0.1388, 0.07268, 0.03116), (0.1001, 0.08139, 0.03475), (0.1001, 0.07087, 0.05301), (0.1225, 0.1477, 0.1029), (0.1838, 0.1477, 0.1029), (0.1838, 0.1631, 0.07604), (0.1225, 0.1631, 0.07604), (0.1225, 0.2443, -0.0215), (0.1225, 0.2226, -0.1028), (0.1802, 0.2443, -0.0215), (0.1802, 0.2226, -0.1028), (0.1388, 0.07847, 0.009279), (0.1388, 0.07845, -0.00945), (0.1001, 0.08778, -0.01071), (0.1001, 0.0878, 0.01049), (0.1225, 0.1793, 0.01506), (0.1838, 0.1793, 0.01506), (0.1838, 0.1792, -0.01578), (0.1225, 0.1792, -0.01578), (0.1225, 0.2005, -0.1411), (0.1225, 0.1413, -0.2003), (0.1802, 0.2005, -0.1411), (0.1802, 0.1413, -0.2003), (0.1388, 0.07248, -0.03128), (0.1388, 0.06316, -0.0474), (0.1001, 0.07061, -0.05315), (0.1001, 0.08116, -0.03491), (0.1225, 0.1627, -0.07667), (0.1838, 0.1627, -0.07667), (0.1838, 0.1471, -0.1034), (0.1225, 0.1471, -0.1034), (0.1225, 0.103, -0.2224), (0.1802, 0.103, -0.2224), (0.1388, 0.04699, -0.06338), (0.1388, 0.03083, -0.07267), (0.1001, 0.03442, -0.08137), (0.1001, 0.05269, -0.07086), (0.1225, 0.1024, -0.1478), (0.1838, 0.1024, -0.1478), (0.1838, 0.07554, -0.1632), (0.1225, 0.07554, -0.1632), (0.0784, -0.01033, -0.0877), (0.0784, 0.01086, -0.08767), (0.0784, -0.05286, -0.07079), (0.0784, -0.0346, -0.08131), (0.0784, -0.08129, -0.0348), (0.0784, -0.07074, -0.05304), (0.0784, -0.08786, 0.01062), (0.0784, -0.08785, -0.01058), (0.0784, -0.07086, 0.05312), (0.0784, -0.08139, 0.03486), (0.0784, -0.0348, 0.08147), (0.0784, -0.05306, 0.07094), (0.0784, 0.01063, 0.08796), (0.0784, -0.01056, 0.08796), (0.0784, 0.0531, 0.07087), (0.0784, 0.03486, 0.08141), (0.0784, 0.08139, 0.03475), (0.0784, 0.07087, 0.05301), (0.0784, 0.08778, -0.01071), (0.0784, 0.0878, 0.01049), (0.0784, 0.07061, -0.05315), (0.0784, 0.08116, -0.03491), (0.0784, 0.03442, -0.08137), (0.0784, 0.05269, -0.07086), (0.1388, 0.01086, -0.08767), (0.1388, -0.01033, -0.0877), (0.1388, -0.0346, -0.08131), (0.1388, -0.05286, -0.07079), (0.1388, -0.07074, -0.05304), (0.1388, -0.08129, -0.0348), (0.1388, -0.08785, -0.01058), (0.1388, -0.08786, 0.01062), (0.1388, -0.08139, 0.03486), (0.1388, -0.07086, 0.05312), (0.1388, 0.08139, 0.03475), (0.1388, 0.0878, 0.01049), (0.1388, -0.05306, 0.07094), (0.1388, -0.0348, 0.08147), (0.1388, 0.0531, 0.07087), (0.1388, 0.07087, 0.05301), (0.1388, -0.01056, 0.08796), (0.1388, 0.01063, 0.08796), (0.1388, 0.03486, 0.08141), (0.1388, 0.08778, -0.01071), (0.1388, 0.08116, -0.03491), (0.1388, 0.07061, -0.05315), (0.1388, 0.05269, -0.07086), (0.1388, 0.03442, -0.08137)], [], [(0, 2, 3, 1), (2, 4, 5, 3), (4, 47, 6, 5), (47, 7, 8, 6), (7, 46, 9, 8), (46, 10, 11, 9), (10, 12, 13, 11), (12, 14, 15, 13), (14, 45, 16, 15), (45, 17, 18, 16), (17, 19, 20, 18), (19, 21, 22, 20), (21, 44, 23, 22), (44, 24, 25, 23), (24, 43, 26, 25), (43, 27, 28, 26), (27, 29, 30, 28), (29, 31, 32, 30), (31, 33, 34, 32), (33, 35, 36, 34), (35, 37, 38, 36), (37, 39, 40, 38), (39, 42, 41, 40), (42, 0, 1, 41), (28, 30, 131, 130), (30, 32, 132, 131), (38, 40, 136, 135), (15, 16, 123, 122), (23, 25, 128, 127), (34, 36, 134, 133), (1, 3, 115, 114), (5, 6, 117, 116), (36, 38, 135, 134), (6, 8, 118, 117), (11, 13, 121, 120), (20, 22, 126, 125), (9, 11, 120, 119), (13, 15, 122, 121), (22, 23, 127, 126), (40, 41, 137, 136), (32, 34, 133, 132), (26, 28, 130, 129), (3, 5, 116, 115), (18, 20, 125, 124), (16, 18, 124, 123), (41, 1, 114, 137), (25, 26, 129, 128), (8, 9, 119, 118), (43, 51, 63, 27), (10, 66, 55, 12), (31, 65, 54, 33), (46, 56, 66, 10), (29, 53, 65, 31), (12, 55, 67, 14), (33, 54, 64, 35), (2, 59, 70, 4), (35, 64, 49, 37), (24, 61, 51, 43), (37, 49, 60, 39), (44, 50, 61, 24), (17, 68, 52, 19), (21, 62, 50, 44), (45, 57, 68, 17), (14, 67, 57, 45), (19, 52, 62, 21), (7, 69, 56, 46), (42, 48, 71, 0), (47, 58, 69, 7), (0, 71, 59, 2), (4, 70, 58, 47), (39, 60, 48, 42), (27, 63, 53, 29), (72, 73, 75, 74), (74, 75, 77, 76), (76, 77, 78, 143), (143, 78, 80, 79), (79, 80, 81, 142), (142, 81, 83, 82), (82, 83, 85, 84), (84, 85, 87, 86), (86, 87, 88, 141), (141, 88, 90, 89), (89, 90, 92, 91), (91, 92, 94, 93), (93, 94, 95, 140), (140, 95, 97, 96), (96, 97, 98, 139), (139, 98, 100, 99), (99, 100, 102, 101), (101, 102, 104, 103), (103, 104, 106, 105), (105, 106, 108, 107), (107, 108, 110, 109), (109, 110, 112, 111), (111, 112, 113, 138), (138, 113, 73, 72), (100, 130, 131, 102), (102, 131, 132, 104), (110, 135, 136, 112), (87, 122, 123, 88), (95, 127, 128, 97), (106, 133, 134, 108), (73, 114, 115, 75), (77, 116, 117, 78), (108, 134, 135, 110), (78, 117, 118, 80), (83, 120, 121, 85), (92, 125, 126, 94), (81, 119, 120, 83), (85, 121, 122, 87), (94, 126, 127, 95), (112, 136, 137, 113), (104, 132, 133, 106), (98, 129, 130, 100), (75, 115, 116, 77), (90, 124, 125, 92), (88, 123, 124, 90), (113, 137, 114, 73), (97, 128, 129, 98), (80, 118, 119, 81), (139, 99, 159, 147), (82, 84, 151, 162), (103, 105, 150, 161), (142, 82, 162, 152), (101, 103, 161, 149), (84, 86, 163, 151), (105, 107, 160, 150), (74, 76, 166, 155), (107, 109, 145, 160), (96, 139, 147, 157), (109, 111, 156, 145), (140, 96, 157, 146), (89, 91, 148, 164), (93, 140, 146, 158), (141, 89, 164, 153), (86, 141, 153, 163), (91, 93, 158, 148), (79, 142, 152, 165), (138, 72, 167, 144), (143, 79, 165, 154), (72, 74, 155, 167), (76, 143, 154, 166), (111, 138, 144, 156), (99, 101, 149, 159), (177, 336, 179, 178), (337, 176, 181, 180), (172, 179, 180, 170), (171, 178, 179, 172), (170, 180, 181, 168), (336, 337, 180, 179), (189, 338, 191, 190), (339, 188, 193, 192), (173, 191, 192, 184), (169, 190, 191, 173), (184, 192, 193, 182), (338, 339, 192, 191), (201, 340, 203, 202), (341, 200, 205, 204), (185, 203, 204, 196), (183, 202, 203, 185), (196, 204, 205, 194), (340, 341, 204, 203), (213, 342, 215, 214), (343, 212, 217, 216), (197, 215, 216, 208), (195, 214, 215, 197), (208, 216, 217, 206), (342, 343, 216, 215), (225, 344, 227, 226), (345, 224, 229, 228), (209, 227, 228, 220), (207, 226, 227, 209), (220, 228, 229, 218), (344, 345, 228, 227), (237, 348, 239, 238), (349, 236, 241, 240), (272, 346, 347, 285), (174, 305, 304, 295, 294, 283, 282, 271, 270, 259, 258, 247, 246, 235, 234, 223, 222, 211, 210, 199, 198, 187, 186, 175), (221, 239, 240, 232), (219, 238, 239, 221), (232, 240, 241, 230), (348, 349, 240, 239), (249, 352, 251, 250), (353, 248, 253, 252), (351, 273, 260, 350), (233, 251, 252, 244), (231, 250, 251, 233), (244, 252, 253, 242), (352, 353, 252, 251), (261, 354, 263, 262), (350, 260, 265, 264), (261, 248, 353, 354), (245, 263, 264, 256), (243, 262, 263, 245), (256, 264, 265, 254), (354, 350, 264, 263), (273, 351, 275, 274), (346, 272, 277, 276), (236, 349, 352, 249), (257, 275, 276, 268), (255, 274, 275, 257), (268, 276, 277, 266), (351, 346, 276, 275), (285, 347, 287, 286), (355, 284, 289, 288), (237, 224, 345, 348), (269, 287, 288, 280), (267, 286, 287, 269), (280, 288, 289, 278), (347, 355, 288, 287), (297, 356, 299, 298), (357, 296, 301, 300), (343, 344, 225, 212), (281, 299, 300, 292), (279, 298, 299, 281), (292, 300, 301, 290), (356, 357, 300, 299), (307, 358, 309, 308), (359, 306, 311, 310), (293, 309, 310, 303), (291, 308, 309, 293), (303, 310, 311, 302), (358, 359, 310, 309), (356, 297, 284, 355), (357, 358, 307, 296), (359, 336, 177, 306), (189, 176, 337, 338), (339, 340, 201, 188), (342, 213, 200, 341), (176, 189, 315, 312), (297, 296, 332, 333), (285, 284, 330, 331), (284, 297, 333, 330), (273, 272, 328, 329), (189, 188, 314, 315), (261, 260, 326, 327), (249, 248, 324, 325), (188, 201, 317, 314), (237, 236, 322, 323), (225, 224, 320, 321), (296, 307, 335, 332), (177, 176, 312, 313), (200, 213, 319, 316), (306, 177, 313, 334), (213, 212, 318, 319), (212, 225, 321, 318), (224, 237, 323, 320), (307, 306, 334, 335), (236, 249, 325, 322), (248, 261, 327, 324), (260, 273, 329, 326), (272, 285, 331, 328), (201, 200, 316, 317), (174, 175, 337, 336), (186, 187, 339, 338), (198, 199, 341, 340), (210, 211, 343, 342), (222, 223, 345, 344), (271, 282, 347, 346), (234, 235, 349, 348), (259, 270, 351, 350), (246, 247, 353, 352), (247, 258, 354, 353), (258, 259, 350, 354), (235, 246, 352, 349), (270, 271, 346, 351), (223, 234, 348, 345), (282, 283, 355, 347), (211, 222, 344, 343), (294, 295, 357, 356), (304, 305, 359, 358), (283, 294, 356, 355), (295, 304, 358, 357), (305, 174, 336, 359), (175, 186, 338, 337), (187, 198, 340, 339), (199, 210, 342, 341)])
me_torus_000.polygons.foreach_set('use_smooth', [True] * 277)
me_torus_000.materials.append(mat_alu)
me_torus_000.use_remesh_preserve_volume = False
me_torus_000.use_remesh_preserve_attributes = False
me_torus_000.use_mirror_vertex_groups = False
me_torus_000.update()
me_cube_000 = bpy.data.meshes.new('Cube.000')
me_cube_000.from_pydata([(0.05374, 0.02067, -0.1666), (0.05374, -0.01954, -0.1667), (0.05374, -0.06559, -0.1545), (0.05374, -0.1002, -0.1346), (0.05374, -0.1342, -0.1009), (0.05374, -0.1542, -0.06628), (0.05374, -0.1666, -0.02032), (0.05374, -0.1667, 0.0199), (0.05374, -0.1544, 0.0659), (0.05374, -0.1344, 0.1005), (0.05374, -0.1006, 0.1344), (0.05374, -0.06598, 0.1543), (0.05374, -0.01999, 0.1667), (0.05374, 0.02023, 0.1666), (0.05374, 0.0662, 0.1542), (0.05374, 0.1008, 0.1342), (0.05374, 0.1345, 0.1003), (0.05374, 0.1545, 0.06569), (0.05374, 0.1667, 0.01965), (0.05374, 0.1666, -0.02057), (0.05374, 0.1541, -0.06649), (0.05374, 0.134, -0.1011), (0.05374, 0.1, -0.1347), (0.05374, 0.06537, -0.1546), (0.08017, 0.02067, -0.1666), (0.08017, -0.01954, -0.1667), (0.08017, -0.06559, -0.1545), (0.08017, -0.1002, -0.1346), (0.08017, -0.1342, -0.1009), (0.08017, -0.1542, -0.06628), (0.08017, -0.1666, -0.02032), (0.08017, -0.1667, 0.0199), (0.08017, -0.1544, 0.0659), (0.08017, -0.1344, 0.1005), (0.08017, 0.1545, 0.06569), (0.08017, 0.1667, 0.01965), (0.08017, -0.1006, 0.1344), (0.08017, -0.06598, 0.1543), (0.08017, 0.1008, 0.1342), (0.08017, 0.1345, 0.1003), (0.08017, -0.01999, 0.1667), (0.08017, 0.02023, 0.1666), (0.08017, 0.0662, 0.1542), (0.08017, 0.1666, -0.02057), (0.08017, 0.1541, -0.06649), (0.08017, 0.134, -0.1011), (0.08017, 0.1, -0.1347), (0.08017, 0.06537, -0.1546)], [], [(24, 47, 46, 45, 44, 43, 35, 34, 39, 38, 42, 41, 40, 37, 36, 33, 32, 31, 30, 29, 28, 27, 26, 25), (6, 5, 29, 30), (3, 2, 26, 27), (21, 20, 44, 45), (14, 13, 41, 42), (5, 4, 28, 29), (23, 22, 46, 47), (15, 14, 42, 38), (7, 6, 30, 31), (20, 19, 43, 44), (12, 11, 37, 40), (9, 8, 32, 33), (22, 21, 45, 46), (17, 16, 39, 34), (18, 17, 34, 35), (0, 23, 47, 24), (10, 9, 33, 36), (11, 10, 36, 37), (2, 1, 25, 26), (19, 18, 35, 43), (16, 15, 38, 39), (4, 3, 27, 28), (1, 0, 24, 25), (8, 7, 31, 32), (13, 12, 40, 41)])
me_cube_000.materials.append(mat_alu)
me_cube_000.use_remesh_preserve_volume = False
me_cube_000.use_remesh_preserve_attributes = False
me_cube_000.use_mirror_vertex_groups = False
me_cube_000.update()
me_torus_003 = bpy.data.meshes.new('Torus.003')
me_torus_003.from_pydata([(0.195, 0.2491, -0.005739), (0.1948, 0.2187, 0.1195), (0.1948, -0.125, 0.2165), (0.1948, -0.2491, 0.005882), (0.1949, -0.03228, -0.2452), (0.1948, 0.05879, -0.2421), (0.1947, 0.1722, -0.1801), (0.1949, 0.2285, -0.09464), (0.1947, -0.1245, -0.2151), (0.195, -0.2166, -0.1249), (0.1948, -0.2152, 0.1243), (0.195, 0.005739, 0.2491), (0.1947, 0.1294, 0.2129), (0.1984, 0.2619, -0.03448), (0.1984, 0.2096, -0.1608), (0.1984, -0.2441, -0.1011), (0.1984, -0.1608, -0.2096), (0.1984, -0.2619, 0.03448), (0.1984, -0.03448, -0.2619), (0.1984, 0.1011, -0.2441), (0.1984, -0.1011, 0.2441), (0.1984, 0.03448, 0.2619), (0.1984, -0.2096, 0.1608), (0.1984, 0.1608, 0.2096), (0.1984, 0.2441, 0.1011), (0.1984, 0.2441, -0.1011), (0.1984, -0.2096, -0.1608), (0.1984, -0.2619, -0.03448), (0.1984, -0.1011, -0.2441), (0.1984, 0.1608, -0.2096), (0.1984, 0.03448, -0.2619), (0.1984, -0.03448, 0.2619), (0.1984, -0.1608, 0.2096), (0.1984, -0.2441, 0.1011), (0.1984, 0.1011, 0.2441), (0.1984, 0.2096, 0.1608), (0.1984, 0.2619, 0.03448), (-0.04003, 0.2491, 0.005882), (-0.04003, 0.2128, 0.1296), (-0.04003, -0.1243, 0.2152), (-0.04003, -0.2491, -0.005882), (-0.04003, -0.05879, -0.2421), (-0.04003, 0.07016, -0.2391), (-0.04003, 0.1803, -0.172), (-0.04003, 0.2285, -0.09464), (-0.04003, -0.1506, -0.1962), (-0.04003, -0.2152, -0.1243), (-0.04003, -0.2165, 0.125), (-0.04003, -0.005882, 0.2491), (-0.04003, 0.1195, 0.2187), (0.1243, -0.02038, -0.2467), (0.1243, -0.1026, -0.2254), (0.1243, 0.02197, -0.2466), (0.1417, 0.0003377, -0.09032), (0.1005, -0.02296, -0.08634), (0.1005, 0.02312, -0.08632), (0.1243, 0.01615, -0.1809), (0.193, 0.02124, -0.2467), (0.1981, -0.01949, -0.2469), (0.1243, -0.015, -0.181), (0.1243, -0.1414, -0.2032), (0.1243, -0.2016, -0.1438), (0.1419, -0.04501, -0.07841), (0.1005, -0.06316, -0.06326), (0.1243, -0.0766, -0.1647), (0.193, -0.1037, -0.2249), (0.1981, -0.1407, -0.2039), (0.1243, -0.1037, -0.1491), (0.1243, -0.2242, -0.1053), (0.1243, -0.2466, -0.02337), (0.1418, -0.07828, -0.04531), (0.1005, -0.08642, -0.02316), (0.1243, -0.1488, -0.1042), (0.193, -0.2024, -0.1429), (0.1981, -0.2239, -0.1062), (0.1243, -0.1645, -0.07719), (0.1243, -0.2468, 0.02099), (0.1243, -0.2253, 0.1031), (0.1419, -0.09057, -4.288e-05), (0.1005, -0.08647, 0.02324), (0.1243, -0.1811, -0.01567), (0.193, -0.2468, -0.02218), (0.1981, -0.2471, 0.02008), (0.1243, -0.1811, 0.01548), (0.1243, -0.2031, 0.1419), (0.1243, -0.1436, 0.202), (0.1417, -0.07845, 0.04526), (0.1005, -0.06331, 0.06339), (0.1243, -0.1647, 0.07704), (0.1981, -0.2249, 0.1045), (0.193, -0.2036, 0.1413), (0.1243, -0.1491, 0.1041), (0.1243, -0.105, 0.2245), (0.1243, -0.02304, 0.2468), (0.1419, -0.04533, 0.0785), (0.1005, -0.02317, 0.08657), (0.1243, -0.1041, 0.1491), (0.193, -0.1427, 0.2028), (0.1981, -0.1059, 0.2242), (0.1243, -0.07703, 0.1647), (0.1243, 0.02132, 0.2469), (0.1243, 0.1034, 0.2252), (0.142, -2.531e-05, 0.0907), (0.1005, 0.02322, 0.08654), (0.1243, -0.01547, 0.1812), (0.1981, -0.02166, 0.2471), (0.193, 0.02058, 0.2471), (0.1243, 0.01567, 0.1812), (0.1243, 0.1421, 0.203), (0.1243, 0.2021, 0.1433), (0.1418, 0.04525, 0.07847), (0.1005, 0.06333, 0.0633), (0.1243, 0.0772, 0.1646), (0.1981, 0.1048, 0.2248), (0.193, 0.1416, 0.2035), (0.1243, 0.1043, 0.149), (0.1243, 0.2245, 0.1046), (0.1243, 0.2466, 0.02265), (0.1418, 0.07863, 0.04532), (0.1005, 0.08644, 0.02312), (0.1243, 0.1491, 0.1039), (0.1981, 0.2031, 0.1422), (0.193, 0.2243, 0.1054), (0.1243, 0.1647, 0.07681), (0.1243, 0.2467, -0.02171), (0.1243, 0.2248, -0.1038), (0.1419, 0.09051, -0.0001793), (0.1005, 0.08632, -0.02328), (0.1243, 0.1811, 0.01521), (0.1981, 0.2469, 0.02127), (0.193, 0.2469, -0.02097), (0.1243, 0.181, -0.01593), (0.1243, 0.2025, -0.1425), (0.1243, 0.1427, -0.2023), (0.1418, 0.07781, -0.04515), (0.1005, 0.06301, -0.06334), (0.1243, 0.1643, -0.07743), (0.1981, 0.2244, -0.1051), (0.193, 0.203, -0.1419), (0.1243, 0.1486, -0.1045), (0.1243, 0.104, -0.2246), (0.1418, 0.04491, -0.07835), (0.1243, 0.1034, -0.1492), (0.1981, 0.1416, -0.2032), (0.193, 0.1047, -0.2244), (0.1243, 0.07629, -0.1648), (0.05173, 0.000643, -0.1713), (0.05173, -0.129, -0.1203), (0.05173, -0.1708, 0.003319), (0.05173, -0.12, 0.1293), (0.05173, 0.003915, 0.1708), (0.05173, 0.1296, 0.1197), (0.05173, 0.1708, -0.004516), (0.05173, 0.1236, -0.1242), (0.07963, -0.04509, -0.1693), (0.07963, -0.1685, -0.0523), (0.07963, -0.1293, 0.1199), (0.07963, 0.1718, -0.03981), (0.07963, -0.003487, 0.1708), (0.07963, 0.1202, 0.1291), (0.07963, 0.08488, -0.1488)], [], [(45, 8, 41), (9, 46, 40, 3), (1, 38, 37, 0), (6, 43, 42, 5), (7, 44, 43, 6), (0, 37, 44, 7), (9, 8, 45, 46), (41, 8, 4), (5, 42, 41, 4), (3, 40, 47, 10), (12, 49, 38, 1), (11, 48, 49, 12), (2, 11, 31, 20), (16, 28, 8), (5, 4, 18, 30), (30, 19, 5), (21, 31, 11), (6, 5, 19, 29), (20, 32, 2), (8, 9, 26, 16), (24, 35, 1), (29, 14, 6), (25, 7, 6, 14), (3, 10, 33, 17), (9, 15, 26), (9, 3, 27, 15), (22, 10, 2, 32), (22, 33, 10), (21, 11, 12, 34), (3, 17, 27), (1, 0, 36, 24), (13, 36, 0), (23, 34, 12), (12, 1, 35, 23), (13, 0, 7, 25), (4, 8, 28, 18), (2, 10, 47, 39), (2, 39, 48, 11), (56, 57, 52), (58, 59, 50), (53, 58, 57), (64, 65, 51), (66, 67, 60), (62, 66, 65), (72, 73, 61), (74, 75, 68), (70, 74, 73), (80, 81, 69), (82, 83, 76), (78, 82, 81), (88, 89, 77), (90, 91, 84), (96, 97, 85), (98, 99, 92), (94, 98, 97), (118, 111, 110), (104, 105, 93), (106, 107, 100), (112, 113, 101), (114, 115, 108), (120, 121, 109), (122, 123, 116), (128, 129, 117), (130, 131, 124), (86, 79, 78), (56, 55, 53, 57), (136, 137, 125), (138, 139, 132), (142, 143, 133), (144, 145, 140), (127, 126, 134), (141, 135, 134), (53, 55, 141), (70, 63, 62), (78, 71, 70), (59, 58, 53, 54), (64, 54, 62, 65), (67, 66, 62, 63), (72, 63, 70, 73), (75, 74, 70, 71), (80, 71, 78, 81), (83, 82, 78, 79), (88, 79, 86, 89), (91, 90, 86, 87), (96, 87, 94, 97), (86, 90, 89), (99, 98, 94, 95), (118, 126, 119), (86, 78, 70, 62, 53, 141, 134, 126, 118, 110, 102, 94), (104, 95, 102, 105), (107, 106, 102, 103), (112, 103, 110, 113), (102, 106, 105), (115, 114, 110, 111), (120, 111, 118, 121), (103, 102, 110), (110, 114, 113), (123, 122, 118, 119), (128, 119, 126, 129), (95, 94, 102), (118, 122, 121), (131, 130, 126, 127), (136, 127, 134, 137), (87, 86, 94), (126, 130, 129), (139, 138, 134, 135), (142, 135, 141, 143), (134, 138, 137), (145, 144, 141, 55), (141, 144, 143), (54, 53, 62), (147, 155, 148), (152, 157, 153), (146, 154, 147), (160, 157, 159, 158, 156, 155, 154), (159, 151, 150, 158), (158, 150, 149, 156), (157, 152, 151, 159), (153, 157, 160), (160, 154, 146, 153), (156, 149, 148, 155), (147, 154, 155)])
me_torus_003.polygons.foreach_set('use_smooth', [1, 1, 1, 1, 1, 1, 1, 1, 1, 1, 1, 1, 1, 1, 1, 1, 1, 1, 1, 1, 1, 1, 1, 1, 1, 1, 1, 1, 1, 1, 1, 1, 1, 1, 1, 1, 1, 1, 0, 0, 0, 0, 0, 0, 0, 0, 0, 0, 0, 0, 0, 0, 0, 0, 0, 0, 0, 0, 0, 0, 0, 0, 0, 0, 0, 0, 0, 0, 0, 0, 0, 0, 0, 0, 0, 0, 0, 0, 0, 0, 0, 0, 0, 0, 0, 0, 0, 0, 0, 0, 0, 0, 0, 0, 0, 0, 0, 0, 0, 0, 0, 0, 0, 0, 0, 0, 0, 0, 0, 0, 0, 0, 0, 0, 0, 0, 0, 0, 0, 0, 0, 0])
me_torus_003.materials.append(mat_alu)
me_torus_003.use_remesh_preserve_volume = False
me_torus_003.use_remesh_preserve_attributes = False
me_torus_003.use_mirror_vertex_groups = False
me_torus_003.update()
me_torus_001 = bpy.data.meshes.new('Torus.001')
me_torus_001.from_pydata([(0.2101, 0.3515, 0.04628), (0.2101, 0.3276, 0.1357), (0.2101, 0.2813, 0.2159), (0.2101, 0.2159, 0.2813), (0.1981, 0.1602, 0.2087), (0.2101, 0.1357, 0.3276), (0.2101, 0.04628, 0.3515), (0.1981, 0.03434, 0.2608), (0.2101, -0.04628, 0.3515), (0.2101, -0.1357, 0.3276), (0.2101, -0.2159, 0.2813), (0.2101, -0.2813, 0.2159), (0.1981, -0.2087, 0.1602), (0.2101, -0.3276, 0.1357), (0.2101, -0.3515, 0.04628), (0.2101, -0.3515, -0.04628), (0.2101, -0.3276, -0.1357), (0.1981, -0.2431, -0.1007), (0.2101, -0.2813, -0.2159), (0.2101, -0.2159, -0.2813), (0.1981, -0.1602, -0.2087), (0.2101, -0.1357, -0.3276), (0.2101, -0.04628, -0.3515), (0.2101, 0.04628, -0.3515), (0.2101, 0.1357, -0.3276), (0.2101, 0.2159, -0.2813), (0.2101, 0.2813, -0.2159), (0.2101, 0.3276, -0.1357), (0.2101, 0.3515, -0.04628), (0.1981, 0.2608, -0.03434), (0.1981, 0.03434, -0.2608), (0.1981, 0.1007, -0.2431), (0.1981, 0.1602, -0.2087), (0.1981, 0.2087, -0.1602), (0.1981, -0.2431, 0.1007), (0.1981, -0.2608, 0.03434), (0.1981, 0.2608, 0.03434), (0.1981, -0.1007, -0.2431), (0.1981, -0.03434, -0.2608), (0.1981, -0.03434, 0.2608), (0.1981, -0.1007, 0.2431), (0.1981, 0.2431, 0.1007), (0.1981, -0.2087, -0.1602), (0.1981, 0.2431, -0.1007), (0.1981, -0.2608, -0.03434), (0.1981, -0.1602, 0.2087), (0.1981, 0.1007, 0.2431), (0.1981, 0.2087, 0.1602), (-0.05526, 0.3515, 0.04628), (-0.05526, 0.3276, 0.1357), (-0.05526, 0.2813, 0.2159), (-0.05526, 0.2159, 0.2813), (-0.05526, 0.1357, 0.3276), (-0.05526, 0.04628, 0.3515), (-0.05526, -0.04628, 0.3515), (-0.05526, -0.1357, 0.3276), (-0.05526, -0.2159, 0.2813), (-0.05526, -0.2813, 0.2159), (-0.05526, -0.3276, 0.1357), (-0.05526, -0.3515, 0.04628), (-0.05526, -0.3515, -0.04628), (-0.05526, -0.3276, -0.1357), (-0.05526, -0.2813, -0.2159), (-0.05526, -0.2159, -0.2813), (-0.05526, -0.1357, -0.3276), (-0.05526, -0.04628, -0.3515), (-0.05526, 0.04628, -0.3515), (-0.05526, 0.1357, -0.3276), (-0.05526, 0.2159, -0.2813), (-0.05526, 0.2813, -0.2159), (-0.05526, 0.3276, -0.1357), (-0.05526, 0.3515, -0.04628)], [], [(61, 62, 18, 16), (0, 36, 29, 28), (15, 44, 35, 14), (51, 52, 5, 3), (25, 32, 31, 24), (64, 65, 22, 21), (38, 37, 21, 22), (5, 6, 7, 46), (48, 49, 1, 0), (26, 33, 32, 25), (63, 64, 21, 19), (21, 37, 20, 19), (5, 46, 4, 3), (56, 57, 11, 10), (31, 30, 23, 24), (69, 70, 27, 26), (44, 15, 16, 17), (4, 47, 2, 3), (58, 59, 14, 13), (28, 29, 43, 27), (34, 13, 14, 35), (55, 56, 10, 9), (53, 54, 8, 6), (67, 68, 25, 24), (43, 33, 26, 27), (71, 48, 0, 28), (39, 8, 9, 40), (65, 66, 23, 22), (12, 45, 10, 11), (42, 17, 16, 18), (50, 51, 3, 2), (47, 41, 1, 2), (39, 7, 6, 8), (59, 60, 15, 14), (68, 69, 26, 25), (12, 11, 13, 34), (57, 58, 13, 11), (45, 40, 9, 10), (60, 61, 16, 15), (41, 36, 0, 1), (49, 50, 2, 1), (52, 53, 6, 5), (23, 30, 38, 22), (62, 63, 19, 18), (54, 55, 9, 8), (66, 67, 24, 23), (19, 20, 42, 18), (70, 71, 28, 27)])
me_torus_001.polygons.foreach_set('use_smooth', [True] * 48)
me_torus_001.materials.append(mat_gummi)
me_torus_001.use_remesh_preserve_volume = False
me_torus_001.use_remesh_preserve_attributes = False
me_torus_001.use_mirror_vertex_groups = False
me_torus_001.update()

# ---- objects
ob_bremsscheibe_lod0 = bpy.data.objects.new('Bremsscheibe_LOD0', me_cube_006)
ob_felge_lod0 = bpy.data.objects.new('Felge_LOD0', me_torus_011)
ob_speichen_lod0 = bpy.data.objects.new('Speichen_LOD0', me_cube_002)
ob_reifen_lod0 = bpy.data.objects.new('Reifen_LOD0', me_torus_007)
ob_reifen_lod1 = bpy.data.objects.new('Reifen_LOD1', me_torus_002)
ob_felge_lod1 = bpy.data.objects.new('Felge_LOD1', me_torus_000)
ob_bremsscheibe_lod1 = bpy.data.objects.new('Bremsscheibe_LOD1', me_cube_000)
ob_felge_lod2 = bpy.data.objects.new('Felge_LOD2', me_torus_003)
ob_reifen_lod2 = bpy.data.objects.new('Reifen_LOD2', me_torus_001)

# ---- transforms, parenting, visibility, modifiers, constraints
ob_bremsscheibe_lod0.location = (0.0, 0.0, 0.0)
ob_bremsscheibe_lod0.lock_rotations_4d = False
ob_bremsscheibe_lod0.empty_display_type = 'ARROWS'
ob_bremsscheibe_lod0.lineart.crease_threshold = 0.0
ob_felge_lod0.location = (0.0, 0.0, 0.0)
ob_felge_lod0.lineart.crease_threshold = 0.0
_m = ob_felge_lod0.modifiers.new('Subsurf.001', 'SUBSURF')
_m.uv_smooth = 'PRESERVE_CORNERS'
_m.quality = 2
_m.show_only_control_edges = False
ob_speichen_lod0.location = (0.0, 0.0, 0.0)
ob_speichen_lod0.lock_rotations_4d = False
ob_speichen_lod0.empty_display_type = 'ARROWS'
ob_speichen_lod0.lineart.crease_threshold = 0.0
_m = ob_speichen_lod0.modifiers.new('Subsurf', 'SUBSURF')
_m.uv_smooth = 'PRESERVE_CORNERS'
_m.quality = 1
_m.subdivision_type = 'SIMPLE'
_m.levels = 2
_m.render_levels = 1
_m.show_only_control_edges = False
_m = ob_speichen_lod0.modifiers.new('Subsurf.001', 'SUBSURF')
_m.uv_smooth = 'PRESERVE_CORNERS'
_m.quality = 2
_m.show_only_control_edges = False
_m.use_creases = False
_m = ob_speichen_lod0.modifiers.new('Displace', 'DISPLACE')
_m.show_render = False
_m.mid_level = 0.996
ob_reifen_lod0.location = (0.0, 0.0, 0.0)
ob_reifen_lod0.lineart.crease_threshold = 0.0
_m = ob_reifen_lod0.modifiers.new('Subsurf', 'SUBSURF')
_m.uv_smooth = 'PRESERVE_CORNERS'
_m.quality = 2
_m.levels = 2
_m.show_only_control_edges = False
ob_reifen_lod1.location = (0.0, 0.0, 0.0)
ob_reifen_lod1.lineart.crease_threshold = 0.0
ob_felge_lod1.location = (0.0, 0.0, 0.0)
ob_felge_lod1.lineart.crease_threshold = 0.0
ob_bremsscheibe_lod1.location = (0.0, 0.0, 0.0)
ob_bremsscheibe_lod1.lock_rotations_4d = False
ob_bremsscheibe_lod1.empty_display_type = 'ARROWS'
ob_bremsscheibe_lod1.lineart.crease_threshold = 0.0
ob_felge_lod2.location = (0.0, 0.0, 0.0)
ob_felge_lod2.lineart.crease_threshold = 0.0
ob_reifen_lod2.location = (0.0, 0.0, 0.0)
ob_reifen_lod2.lineart.crease_threshold = 0.0
_m = ob_reifen_lod2.modifiers.new('Decimate', 'DECIMATE')
_m.ratio = 0.5896
_m.use_symmetry = True
_m.symmetry_axis = 'Y'

# ---- collection membership
col_collection_1.objects.link(ob_bremsscheibe_lod0)
col_collection_1.objects.link(ob_felge_lod0)
col_collection_1.objects.link(ob_speichen_lod0)
col_collection_1.objects.link(ob_reifen_lod0)
col_collection_2.objects.link(ob_reifen_lod1)
col_collection_2.objects.link(ob_felge_lod1)
col_collection_2.objects.link(ob_bremsscheibe_lod1)
col_collection_3.objects.link(ob_felge_lod2)
col_collection_3.objects.link(ob_reifen_lod2)

# ---- scene / render settings (as saved in the file)
scene.frame_start = 1; scene.frame_end = 100; scene.frame_set(100)
scene.render.engine = 'CYCLES'
scene.render.resolution_percentage = 50
scene.render.dither_intensity = 0.0
scene.cycles.use_denoising = False
scene.cycles.samples = 128
scene.cycles.sampling_pattern = 'TABULATED_SOBOL'
scene.cycles.light_sampling_threshold = 0.0
scene.cycles.use_adaptive_sampling = False
scene.cycles.use_light_tree = False
scene.cycles.blur_glossy = 0.0
scene.cycles.sample_clamp_indirect = 0.0
scene.view_settings.view_transform = 'Standard'
bpy.context.view_layer.update()

# ---- added for rendering (the .blend has no active camera and no usable light): camera, sun
cam_auto = bpy.data.cameras.new('AutoCamera')
cam_auto.lens = 50.0
cam_auto.sensor_width = 36.0
cam_auto.clip_end = 1000.0
ob_auto_camera = bpy.data.objects.new('AutoCamera', cam_auto)
scene.collection.objects.link(ob_auto_camera)
ob_auto_camera.location = (1.04102, -1.15562, 0.770417)
ob_auto_camera.rotation_euler = (1.09748, -7.21219e-08, 0.694738)
scene.camera = ob_auto_camera
light_auto_sun = bpy.data.lights.new('AutoSun', 'SUN')
light_auto_sun.energy = 3.0
light_auto_sun.angle = 0.0523599
ob_auto_sun = bpy.data.objects.new('AutoSun', light_auto_sun)
scene.collection.objects.link(ob_auto_sun)
ob_auto_sun.rotation_euler = (0.872665, 0.174533, 0.523599)
bpy.context.view_layer.update()
